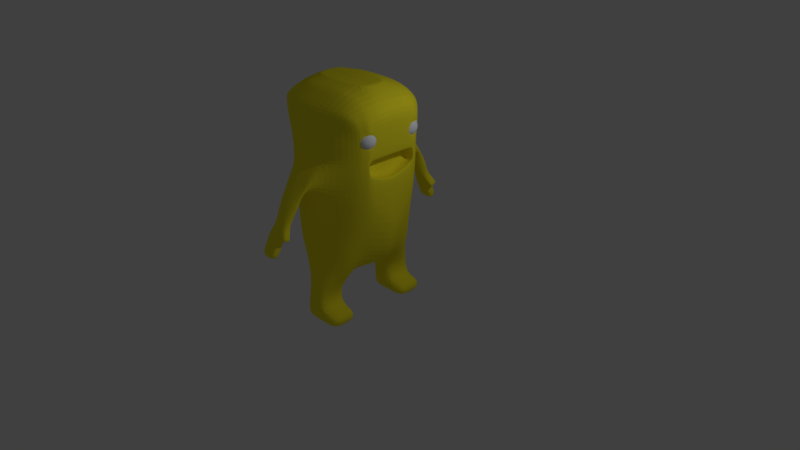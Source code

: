 # Source: Character1.blend  (saved by Blender 2.78.0; exported with 4.5.12 LTS)
import bpy
from mathutils import Matrix  # noqa: F401  (used for matrix-valued properties, if any)

bpy.ops.wm.read_factory_settings(use_empty=True)
scene = bpy.context.scene
scene.name = 'Scene'

# ---- collections
col_collection_1 = bpy.data.collections.new('Collection 1'); scene.collection.children.link(col_collection_1)

# ---- materials (node trees are filled in below, after node groups)
mat_material_001 = bpy.data.materials.new('Material.001')
mat_material_001.alpha_threshold = 0.0
mat_material_001.use_transparent_shadow = False
mat_material_001.diffuse_color = (1.0, 0.8894, 0.02798, 1.0)
mat_material_001.specular_color = (0.9699, 0.9404, 1.0)
mat_material_001.roughness = 0.5
mat_material_001.line_color = (0.0, 0.0, 0.0, 1.0)
mat_material = bpy.data.materials.new('Material')
mat_material.alpha_threshold = 0.0
mat_material.use_transparent_shadow = False
mat_material.diffuse_color = (0.9335, 0.9702, 1.0, 1.0)
mat_material.specular_color = (0.9699, 0.9404, 1.0)
mat_material.roughness = 0.5
mat_material.line_color = (0.0, 0.0, 0.0, 1.0)

# ---- material node trees

# ---- world
world_world = bpy.data.worlds.new('World'); scene.world = world_world
world_world.color = (0.05088, 0.05088, 0.05088)
world_world.use_sun_shadow = False
world_world.sun_shadow_jitter_overblur = 0.0
world_world.cycles.sampling_method = 'MANUAL'

# ---- cameras
cam_camera = bpy.data.cameras.new('Camera')
cam_camera.clip_end = 100.0
cam_camera.lens = 35.0
cam_camera.sensor_width = 32.0
cam_camera.sensor_height = 18.0
cam_camera.ortho_scale = 7.314
cam_camera.dof.focus_distance = 0.0
cam_camera.dof.aperture_fstop = 128.0

# ---- lights
light_lamp = bpy.data.lights.new('Lamp', 'POINT')
light_lamp.transmission_factor = 0.0
light_lamp.cutoff_distance = 30.0
light_lamp.energy = 100.0
light_lamp.shadow_buffer_clip_start = 1.001
light_lamp.shadow_soft_size = 0.1
light_lamp.shadow_maximum_resolution = 0.006
light_lamp.use_absolute_resolution = True

# ---- meshes
me_cube = bpy.data.meshes.new('Cube')
me_cube.from_pydata([(0.8445, 0.4633, 0.1772), (0.81, 0.4633, 0.1667), (0.7782, 0.4633, 0.1497), (0.7503, 0.4633, 0.1269), (0.7274, 0.4633, 0.09899), (0.7105, 0.4633, 0.06719), (0.7, 0.4633, 0.03268), (0.6964, 0.4633, -0.003201), (0.7, 0.4633, -0.03909), (0.7105, 0.4633, -0.07359), (0.7274, 0.4633, -0.1054), (0.7503, 0.4633, -0.1333), (0.7782, 0.4633, -0.1561), (0.81, 0.4633, -0.1731), (0.8445, 0.4633, -0.1836), (0.8452, 0.4703, 0.1772), (0.8114, 0.4771, 0.1667), (0.7802, 0.4833, 0.1497), (0.7528, 0.4887, 0.1269), (0.7304, 0.4932, 0.09899), (0.7137, 0.4965, 0.06719), (0.7034, 0.4985, 0.03268), (0.7, 0.4992, -0.003201), (0.7034, 0.4985, -0.03909), (0.7137, 0.4965, -0.07359), (0.7304, 0.4932, -0.1054), (0.7528, 0.4887, -0.1333), (0.7802, 0.4833, -0.1561), (0.8114, 0.4771, -0.1731), (0.8452, 0.4703, -0.1836), (0.8472, 0.4771, 0.1772), (0.8154, 0.4903, 0.1667), (0.786, 0.5024, 0.1497), (0.7602, 0.5131, 0.1269), (0.7391, 0.5219, 0.09899), (0.7234, 0.5284, 0.06719), (0.7137, 0.5324, 0.03268), (0.7105, 0.5337, -0.003201), (0.7137, 0.5324, -0.03909), (0.7234, 0.5284, -0.07359), (0.7391, 0.5219, -0.1054), (0.7602, 0.5131, -0.1333), (0.786, 0.5024, -0.1561), (0.8154, 0.4903, -0.1731), (0.8472, 0.4771, -0.1836), (0.8506, 0.4833, 0.1772), (0.8219, 0.5024, 0.1667), (0.7954, 0.5201, 0.1497), (0.7722, 0.5356, 0.1269), (0.7532, 0.5483, 0.09899), (0.7391, 0.5577, 0.06719), (0.7304, 0.5636, 0.03268), (0.7274, 0.5655, -0.003201), (0.7304, 0.5636, -0.03909), (0.7391, 0.5577, -0.07359), (0.7532, 0.5483, -0.1054), (0.7722, 0.5356, -0.1333), (0.7954, 0.5201, -0.1561), (0.8219, 0.5024, -0.1731), (0.8506, 0.4833, -0.1836), (0.855, 0.4887, 0.1772), (0.8306, 0.5131, 0.1667), (0.8081, 0.5356, 0.1497), (0.7884, 0.5553, 0.1269), (0.7722, 0.5715, 0.09899), (0.7602, 0.5835, 0.06719), (0.7528, 0.5909, 0.03268), (0.7503, 0.5934, -0.003201), (0.7528, 0.5909, -0.03909), (0.7602, 0.5835, -0.07359), (0.7722, 0.5715, -0.1054), (0.7884, 0.5553, -0.1333), (0.8081, 0.5356, -0.1561), (0.8306, 0.5131, -0.1731), (0.855, 0.4887, -0.1836), (0.8605, 0.4932, 0.1772), (0.8413, 0.5219, 0.1667), (0.8236, 0.5483, 0.1497), (0.8081, 0.5715, 0.1269), (0.7954, 0.5905, 0.09899), (0.786, 0.6046, 0.06719), (0.7802, 0.6133, 0.03268), (0.7782, 0.6163, -0.003201), (0.7802, 0.6133, -0.03909), (0.786, 0.6046, -0.07359), (0.7954, 0.5905, -0.1054), (0.8081, 0.5715, -0.1333), (0.8236, 0.5483, -0.1561), (0.8413, 0.5219, -0.1731), (0.8605, 0.4932, -0.1836), (0.8667, 0.4965, 0.1772), (0.8535, 0.5284, 0.1667), (0.8413, 0.5577, 0.1497), (0.8306, 0.5835, 0.1269), (0.8219, 0.6046, 0.09899), (0.8154, 0.6203, 0.06719), (0.8114, 0.63, 0.03268), (0.81, 0.6333, -0.003201), (0.8114, 0.63, -0.03909), (0.8154, 0.6203, -0.07359), (0.8219, 0.6046, -0.1054), (0.8306, 0.5835, -0.1333), (0.8413, 0.5577, -0.1561), (0.8535, 0.5284, -0.1731), (0.8667, 0.4965, -0.1836), (0.8734, 0.4985, 0.1772), (0.8667, 0.5324, 0.1667), (0.8605, 0.5636, 0.1497), (0.855, 0.5909, 0.1269), (0.8506, 0.6133, 0.09899), (0.8472, 0.63, 0.06719), (0.8452, 0.6403, 0.03268), (0.8445, 0.6437, -0.003201), (0.8452, 0.6403, -0.03909), (0.8472, 0.63, -0.07359), (0.8506, 0.6133, -0.1054), (0.855, 0.5909, -0.1333), (0.8605, 0.5636, -0.1561), (0.8667, 0.5324, -0.1731), (0.8734, 0.4985, -0.1836), (0.8804, 0.4992, 0.1772), (0.8804, 0.5337, 0.1667), (0.8804, 0.5655, 0.1497), (0.8804, 0.5934, 0.1269), (0.8804, 0.6163, 0.09899), (0.8804, 0.6333, 0.06719), (0.8804, 0.6437, 0.03268), (0.8804, 0.6473, -0.003201), (0.8804, 0.6437, -0.03909), (0.8804, 0.6333, -0.07359), (0.8804, 0.6163, -0.1054), (0.8804, 0.5934, -0.1333), (0.8804, 0.5655, -0.1561), (0.8804, 0.5337, -0.1731), (0.8804, 0.4992, -0.1836), (0.8874, 0.4985, 0.1772), (0.8941, 0.5324, 0.1667), (0.9003, 0.5636, 0.1497), (0.9058, 0.5909, 0.1269), (0.9102, 0.6133, 0.09899), (0.9135, 0.63, 0.06719), (0.9156, 0.6403, 0.03268), (0.9163, 0.6437, -0.003201), (0.9156, 0.6403, -0.03909), (0.9135, 0.63, -0.07359), (0.9102, 0.6133, -0.1054), (0.9058, 0.5909, -0.1333), (0.9003, 0.5636, -0.1561), (0.8941, 0.5324, -0.1731), (0.8874, 0.4985, -0.1836), (0.8941, 0.4965, 0.1772), (0.9073, 0.5284, 0.1667), (0.9195, 0.5577, 0.1497), (0.9302, 0.5835, 0.1269), (0.9389, 0.6046, 0.09899), (0.9454, 0.6203, 0.06719), (0.9494, 0.63, 0.03268), (0.9508, 0.6333, -0.003201), (0.9494, 0.63, -0.03909), (0.9454, 0.6203, -0.07359), (0.9389, 0.6046, -0.1054), (0.9302, 0.5835, -0.1333), (0.9195, 0.5577, -0.1561), (0.9073, 0.5284, -0.1731), (0.8941, 0.4965, -0.1836), (0.9003, 0.4932, 0.1772), (0.9195, 0.5219, 0.1667), (0.9372, 0.5483, 0.1497), (0.9527, 0.5715, 0.1269), (0.9654, 0.5905, 0.09899), (0.9748, 0.6046, 0.06719), (0.9806, 0.6133, 0.03268), (0.9826, 0.6163, -0.003201), (0.9806, 0.6133, -0.03909), (0.9748, 0.6046, -0.07359), (0.9654, 0.5905, -0.1054), (0.9527, 0.5715, -0.1333), (0.9372, 0.5483, -0.1561), (0.9195, 0.5219, -0.1731), (0.9003, 0.4932, -0.1836), (0.9058, 0.4887, 0.1772), (0.9302, 0.5131, 0.1667), (0.9527, 0.5356, 0.1497), (0.9724, 0.5553, 0.1269), (0.9885, 0.5715, 0.09899), (1.001, 0.5835, 0.06719), (1.008, 0.5909, 0.03268), (1.01, 0.5934, -0.003201), (1.008, 0.5909, -0.03909), (1.001, 0.5835, -0.07359), (0.9885, 0.5715, -0.1054), (0.9724, 0.5553, -0.1333), (0.9527, 0.5356, -0.1561), (0.9302, 0.5131, -0.1731), (0.9058, 0.4887, -0.1836), (0.9102, 0.4833, 0.1772), (0.9389, 0.5024, 0.1667), (0.9654, 0.5201, 0.1497), (0.9885, 0.5356, 0.1269), (1.008, 0.5483, 0.09899), (1.022, 0.5577, 0.06719), (1.03, 0.5636, 0.03268), (1.033, 0.5655, -0.003201), (1.03, 0.5636, -0.03909), (1.022, 0.5577, -0.07359), (1.008, 0.5483, -0.1054), (0.9885, 0.5356, -0.1333), (0.9654, 0.5201, -0.1561), (0.9389, 0.5024, -0.1731), (0.9102, 0.4833, -0.1836), (0.9135, 0.4771, 0.1772), (0.9454, 0.4903, 0.1667), (0.9748, 0.5024, 0.1497), (1.001, 0.5131, 0.1269), (1.022, 0.5219, 0.09899), (1.037, 0.5284, 0.06719), (1.047, 0.5324, 0.03268), (1.05, 0.5337, -0.003201), (1.047, 0.5324, -0.03909), (1.037, 0.5284, -0.07359), (1.022, 0.5219, -0.1054), (1.001, 0.5131, -0.1333), (0.9748, 0.5024, -0.1561), (0.9454, 0.4903, -0.1731), (0.9135, 0.4771, -0.1836), (0.9156, 0.4703, 0.1772), (0.9494, 0.4771, 0.1667), (0.9806, 0.4833, 0.1497), (1.008, 0.4887, 0.1269), (1.03, 0.4932, 0.09899), (1.047, 0.4965, 0.06719), (1.057, 0.4985, 0.03268), (1.061, 0.4992, -0.003201), (1.057, 0.4985, -0.03909), (1.047, 0.4965, -0.07359), (1.03, 0.4932, -0.1054), (1.008, 0.4887, -0.1333), (0.9806, 0.4833, -0.1561), (0.9494, 0.4771, -0.1731), (0.9156, 0.4703, -0.1836), (0.9163, 0.4633, 0.1772), (0.9508, 0.4633, 0.1667), (0.9826, 0.4633, 0.1497), (1.01, 0.4633, 0.1269), (1.033, 0.4633, 0.09899), (1.05, 0.4633, 0.06719), (1.061, 0.4633, 0.03268), (1.064, 0.4633, -0.003201), (1.061, 0.4633, -0.03909), (1.05, 0.4633, -0.07359), (1.033, 0.4633, -0.1054), (1.01, 0.4633, -0.1333), (0.9826, 0.4633, -0.1561), (0.9508, 0.4633, -0.1731), (0.9163, 0.4633, -0.1836), (0.9156, 0.4563, 0.1772), (0.9494, 0.4496, 0.1667), (0.9806, 0.4434, 0.1497), (1.008, 0.438, 0.1269), (1.03, 0.4335, 0.09899), (1.047, 0.4302, 0.06719), (1.057, 0.4281, 0.03268), (1.061, 0.4274, -0.003201), (1.057, 0.4281, -0.03909), (1.047, 0.4302, -0.07359), (1.03, 0.4335, -0.1054), (1.008, 0.438, -0.1333), (0.9806, 0.4434, -0.1561), (0.9494, 0.4496, -0.1731), (0.9156, 0.4563, -0.1836), (0.9135, 0.4496, 0.1772), (0.9454, 0.4364, 0.1667), (0.9748, 0.4242, 0.1497), (1.001, 0.4136, 0.1269), (1.022, 0.4048, 0.09899), (1.037, 0.3983, 0.06719), (1.047, 0.3943, 0.03268), (1.05, 0.3929, -0.003201), (1.047, 0.3943, -0.03909), (1.037, 0.3983, -0.07359), (1.022, 0.4048, -0.1054), (1.001, 0.4136, -0.1333), (0.9748, 0.4242, -0.1561), (0.9454, 0.4364, -0.1731), (0.9135, 0.4496, -0.1836), (0.9102, 0.4434, 0.1772), (0.9389, 0.4242, 0.1667), (0.9654, 0.4066, 0.1497), (0.9885, 0.3911, 0.1269), (1.008, 0.3784, 0.09899), (1.022, 0.3689, 0.06719), (1.03, 0.3631, 0.03268), (1.033, 0.3611, -0.003201), (1.03, 0.3631, -0.03909), (1.022, 0.3689, -0.07359), (1.008, 0.3784, -0.1054), (0.9885, 0.3911, -0.1333), (0.9654, 0.4066, -0.1561), (0.9389, 0.4242, -0.1731), (0.9102, 0.4434, -0.1836), (0.9058, 0.438, 0.1772), (0.9302, 0.4136, 0.1667), (0.9527, 0.3911, 0.1497), (0.9724, 0.3714, 0.1269), (0.9885, 0.3552, 0.09899), (1.001, 0.3432, 0.06719), (1.008, 0.3358, 0.03268), (1.01, 0.3333, -0.003201), (1.008, 0.3358, -0.03909), (1.001, 0.3432, -0.07359), (0.9885, 0.3552, -0.1054), (0.9724, 0.3714, -0.1333), (0.9527, 0.3911, -0.1561), (0.9302, 0.4136, -0.1731), (0.9058, 0.438, -0.1836), (0.9003, 0.4335, 0.1772), (0.9195, 0.4048, 0.1667), (0.9372, 0.3784, 0.1497), (0.9527, 0.3552, 0.1269), (0.9654, 0.3362, 0.09899), (0.9748, 0.322, 0.06719), (0.9806, 0.3133, 0.03268), (0.9826, 0.3104, -0.003201), (0.9806, 0.3133, -0.03909), (0.9748, 0.322, -0.07359), (0.9654, 0.3362, -0.1054), (0.9527, 0.3552, -0.1333), (0.9372, 0.3784, -0.1561), (0.9195, 0.4048, -0.1731), (0.9003, 0.4335, -0.1836), (0.8804, 0.4633, -0.1871), (0.8941, 0.4302, 0.1772), (0.9073, 0.3983, 0.1667), (0.9195, 0.3689, 0.1497), (0.9302, 0.3432, 0.1269), (0.9389, 0.322, 0.09899), (0.9454, 0.3063, 0.06719), (0.9494, 0.2967, 0.03268), (0.9508, 0.2934, -0.003201), (0.9494, 0.2967, -0.03909), (0.9454, 0.3063, -0.07359), (0.9389, 0.322, -0.1054), (0.9302, 0.3432, -0.1333), (0.9195, 0.3689, -0.1561), (0.9073, 0.3983, -0.1731), (0.8941, 0.4302, -0.1836), (0.8874, 0.4281, 0.1772), (0.8941, 0.3943, 0.1667), (0.9003, 0.3631, 0.1497), (0.9058, 0.3358, 0.1269), (0.9102, 0.3133, 0.09899), (0.9135, 0.2967, 0.06719), (0.9156, 0.2864, 0.03268), (0.9163, 0.2829, -0.003201), (0.9156, 0.2864, -0.03909), (0.9135, 0.2967, -0.07359), (0.9102, 0.3133, -0.1054), (0.9058, 0.3358, -0.1333), (0.9003, 0.3631, -0.1561), (0.8941, 0.3943, -0.1731), (0.8874, 0.4281, -0.1836), (0.8804, 0.4274, 0.1772), (0.8804, 0.3929, 0.1667), (0.8804, 0.3611, 0.1497), (0.8804, 0.3333, 0.1269), (0.8804, 0.3104, 0.09899), (0.8804, 0.2934, 0.06719), (0.8804, 0.2829, 0.03268), (0.8804, 0.2794, -0.003201), (0.8804, 0.2829, -0.03909), (0.8804, 0.2934, -0.07359), (0.8804, 0.3104, -0.1054), (0.8804, 0.3333, -0.1333), (0.8804, 0.3611, -0.1561), (0.8804, 0.3929, -0.1731), (0.8804, 0.4274, -0.1836), (0.8734, 0.4281, 0.1772), (0.8667, 0.3943, 0.1667), (0.8605, 0.3631, 0.1497), (0.855, 0.3358, 0.1269), (0.8506, 0.3133, 0.09899), (0.8472, 0.2967, 0.06719), (0.8452, 0.2864, 0.03268), (0.8445, 0.2829, -0.003201), (0.8452, 0.2864, -0.03909), (0.8472, 0.2967, -0.07359), (0.8506, 0.3133, -0.1054), (0.855, 0.3358, -0.1333), (0.8605, 0.3631, -0.1561), (0.8667, 0.3943, -0.1731), (0.8734, 0.4281, -0.1836), (0.8667, 0.4302, 0.1772), (0.8535, 0.3983, 0.1667), (0.8413, 0.3689, 0.1497), (0.8306, 0.3432, 0.1269), (0.8219, 0.322, 0.09899), (0.8154, 0.3063, 0.06719), (0.8114, 0.2967, 0.03268), (0.81, 0.2934, -0.003201), (0.8114, 0.2967, -0.03909), (0.8154, 0.3063, -0.07359), (0.8219, 0.322, -0.1054), (0.8306, 0.3432, -0.1333), (0.8413, 0.3689, -0.1561), (0.8535, 0.3983, -0.1731), (0.8667, 0.4302, -0.1836), (0.8605, 0.4335, 0.1772), (0.8413, 0.4048, 0.1667), (0.8236, 0.3784, 0.1497), (0.8081, 0.3552, 0.1269), (0.7954, 0.3362, 0.09899), (0.786, 0.322, 0.06719), (0.7802, 0.3133, 0.03268), (0.7782, 0.3104, -0.003201), (0.7802, 0.3133, -0.03909), (0.786, 0.322, -0.07359), (0.7954, 0.3362, -0.1054), (0.8081, 0.3552, -0.1333), (0.8236, 0.3784, -0.1561), (0.8413, 0.4048, -0.1731), (0.8605, 0.4335, -0.1836), (0.855, 0.438, 0.1772), (0.8306, 0.4136, 0.1667), (0.8081, 0.3911, 0.1497), (0.7884, 0.3714, 0.1269), (0.7722, 0.3552, 0.09899), (0.7602, 0.3432, 0.06719), (0.7528, 0.3358, 0.03268), (0.7503, 0.3333, -0.003201), (0.7528, 0.3358, -0.03909), (0.7602, 0.3432, -0.07359), (0.7722, 0.3552, -0.1054), (0.7884, 0.3714, -0.1333), (0.8081, 0.3911, -0.1561), (0.8306, 0.4136, -0.1731), (0.855, 0.438, -0.1836), (0.8506, 0.4434, 0.1772), (0.8219, 0.4242, 0.1667), (0.7954, 0.4066, 0.1497), (0.7722, 0.3911, 0.1269), (0.7532, 0.3784, 0.09899), (0.7391, 0.3689, 0.06719), (0.7304, 0.3631, 0.03268), (0.7274, 0.3611, -0.003201), (0.7304, 0.3631, -0.03909), (0.7391, 0.3689, -0.07359), (0.7532, 0.3784, -0.1054), (0.7722, 0.3911, -0.1333), (0.7954, 0.4066, -0.1561), (0.8219, 0.4242, -0.1731), (0.8506, 0.4434, -0.1836), (0.8804, 0.4633, 0.1807), (0.8472, 0.4496, 0.1772), (0.8154, 0.4364, 0.1667), (0.786, 0.4242, 0.1497), (0.7602, 0.4136, 0.1269), (0.7391, 0.4048, 0.09899), (0.7234, 0.3983, 0.06719), (0.7137, 0.3943, 0.03268), (0.7105, 0.3929, -0.003201), (0.7137, 0.3943, -0.03909), (0.7234, 0.3983, -0.07359), (0.7391, 0.4048, -0.1054), (0.7602, 0.4136, -0.1333), (0.786, 0.4242, -0.1561), (0.8154, 0.4364, -0.1731), (0.8472, 0.4496, -0.1836), (0.8452, 0.4563, 0.1772), (0.8114, 0.4496, 0.1667), (0.7802, 0.4434, 0.1497), (0.7528, 0.438, 0.1269), (0.7304, 0.4335, 0.09899), (0.7137, 0.4302, 0.06719), (0.7034, 0.4281, 0.03268), (0.7, 0.4274, -0.003201), (0.7034, 0.4281, -0.03909), (0.7137, 0.4302, -0.07359), (0.7304, 0.4335, -0.1054), (0.7528, 0.438, -0.1333), (0.7802, 0.4434, -0.1561), (0.8114, 0.4496, -0.1731), (0.8452, 0.4563, -0.1836), (0.8417, -0.4731, 0.1752), (0.8071, -0.4731, 0.1647), (0.7753, -0.4731, 0.1477), (0.7475, -0.4731, 0.1248), (0.7246, -0.4731, 0.09695), (0.7076, -0.4731, 0.06515), (0.6971, -0.4731, 0.03064), (0.6936, -0.4731, -0.005241), (0.6971, -0.4731, -0.04113), (0.7076, -0.4731, -0.07563), (0.7246, -0.4731, -0.1074), (0.7475, -0.4731, -0.1353), (0.7753, -0.4731, -0.1582), (0.8071, -0.4731, -0.1752), (0.8417, -0.4731, -0.1856), (0.8423, -0.4661, 0.1752), (0.8085, -0.4593, 0.1647), (0.7773, -0.4531, 0.1477), (0.75, -0.4477, 0.1248), (0.7275, -0.4432, 0.09695), (0.7109, -0.4399, 0.06515), (0.7006, -0.4379, 0.03064), (0.6971, -0.4372, -0.005241), (0.7006, -0.4379, -0.04113), (0.7109, -0.4399, -0.07563), (0.7275, -0.4432, -0.1074), (0.75, -0.4477, -0.1353), (0.7773, -0.4531, -0.1582), (0.8085, -0.4593, -0.1752), (0.8423, -0.4661, -0.1856), (0.8444, -0.4593, 0.1752), (0.8125, -0.4461, 0.1647), (0.7831, -0.434, 0.1477), (0.7574, -0.4233, 0.1248), (0.7362, -0.4145, 0.09695), (0.7205, -0.408, 0.06515), (0.7109, -0.404, 0.03064), (0.7076, -0.4027, -0.005241), (0.7109, -0.404, -0.04113), (0.7205, -0.408, -0.07563), (0.7362, -0.4145, -0.1074), (0.7574, -0.4233, -0.1353), (0.7831, -0.434, -0.1582), (0.8125, -0.4461, -0.1752), (0.8444, -0.4593, -0.1856), (0.8477, -0.4531, 0.1752), (0.819, -0.434, 0.1647), (0.7926, -0.4163, 0.1477), (0.7694, -0.4008, 0.1248), (0.7504, -0.3881, 0.09695), (0.7362, -0.3787, 0.06515), (0.7275, -0.3728, 0.03064), (0.7246, -0.3709, -0.005241), (0.7275, -0.3728, -0.04113), (0.7362, -0.3787, -0.07563), (0.7504, -0.3881, -0.1074), (0.7694, -0.4008, -0.1353), (0.7926, -0.4163, -0.1582), (0.819, -0.434, -0.1752), (0.8477, -0.4531, -0.1856), (0.8522, -0.4477, 0.1752), (0.8278, -0.4233, 0.1647), (0.8053, -0.4008, 0.1477), (0.7856, -0.3811, 0.1248), (0.7694, -0.3649, 0.09695), (0.7574, -0.3529, 0.06515), (0.75, -0.3455, 0.03064), (0.7475, -0.343, -0.005241), (0.75, -0.3455, -0.04113), (0.7574, -0.3529, -0.07563), (0.7694, -0.3649, -0.1074), (0.7856, -0.3811, -0.1353), (0.8053, -0.4008, -0.1582), (0.8278, -0.4233, -0.1752), (0.8522, -0.4477, -0.1856), (0.8576, -0.4432, 0.1752), (0.8384, -0.4145, 0.1647), (0.8208, -0.3881, 0.1477), (0.8053, -0.3649, 0.1248), (0.7926, -0.3459, 0.09695), (0.7831, -0.3318, 0.06515), (0.7773, -0.3231, 0.03064), (0.7753, -0.3201, -0.005241), (0.7773, -0.3231, -0.04113), (0.7831, -0.3318, -0.07563), (0.7926, -0.3459, -0.1074), (0.8053, -0.3649, -0.1353), (0.8208, -0.3881, -0.1582), (0.8384, -0.4145, -0.1752), (0.8576, -0.4432, -0.1856), (0.8638, -0.4399, 0.1752), (0.8506, -0.408, 0.1647), (0.8384, -0.3787, 0.1477), (0.8278, -0.3529, 0.1248), (0.819, -0.3318, 0.09695), (0.8125, -0.3161, 0.06515), (0.8085, -0.3064, 0.03064), (0.8071, -0.3031, -0.005241), (0.8085, -0.3064, -0.04113), (0.8125, -0.3161, -0.07563), (0.819, -0.3318, -0.1074), (0.8278, -0.3529, -0.1353), (0.8384, -0.3787, -0.1582), (0.8506, -0.408, -0.1752), (0.8638, -0.4399, -0.1856), (0.8705, -0.4379, 0.1752), (0.8638, -0.404, 0.1647), (0.8576, -0.3728, 0.1477), (0.8522, -0.3455, 0.1248), (0.8477, -0.3231, 0.09695), (0.8444, -0.3064, 0.06515), (0.8423, -0.2961, 0.03064), (0.8417, -0.2927, -0.005241), (0.8423, -0.2961, -0.04113), (0.8444, -0.3064, -0.07563), (0.8477, -0.3231, -0.1074), (0.8522, -0.3455, -0.1353), (0.8576, -0.3728, -0.1582), (0.8638, -0.404, -0.1752), (0.8705, -0.4379, -0.1856), (0.8775, -0.4372, 0.1752), (0.8775, -0.4027, 0.1647), (0.8775, -0.3709, 0.1477), (0.8775, -0.343, 0.1248), (0.8775, -0.3201, 0.09695), (0.8775, -0.3031, 0.06515), (0.8775, -0.2927, 0.03064), (0.8775, -0.2891, -0.005241), (0.8775, -0.2927, -0.04113), (0.8775, -0.3031, -0.07563), (0.8775, -0.3201, -0.1074), (0.8775, -0.343, -0.1353), (0.8775, -0.3709, -0.1582), (0.8775, -0.4027, -0.1752), (0.8775, -0.4372, -0.1856), (0.8845, -0.4379, 0.1752), (0.8913, -0.404, 0.1647), (0.8975, -0.3728, 0.1477), (0.9029, -0.3455, 0.1248), (0.9074, -0.3231, 0.09695), (0.9107, -0.3064, 0.06515), (0.9127, -0.2961, 0.03064), (0.9134, -0.2927, -0.005241), (0.9127, -0.2961, -0.04113), (0.9107, -0.3064, -0.07563), (0.9074, -0.3231, -0.1074), (0.9029, -0.3455, -0.1353), (0.8975, -0.3728, -0.1582), (0.8913, -0.404, -0.1752), (0.8845, -0.4379, -0.1856), (0.8913, -0.4399, 0.1752), (0.9045, -0.408, 0.1647), (0.9166, -0.3787, 0.1477), (0.9273, -0.3529, 0.1248), (0.9361, -0.3318, 0.09695), (0.9426, -0.3161, 0.06515), (0.9466, -0.3064, 0.03064), (0.9479, -0.3031, -0.005241), (0.9466, -0.3064, -0.04113), (0.9426, -0.3161, -0.07563), (0.9361, -0.3318, -0.1074), (0.9273, -0.3529, -0.1353), (0.9166, -0.3787, -0.1582), (0.9045, -0.408, -0.1752), (0.8913, -0.4399, -0.1856), (0.8975, -0.4432, 0.1752), (0.9166, -0.4145, 0.1647), (0.9343, -0.3881, 0.1477), (0.9498, -0.3649, 0.1248), (0.9625, -0.3459, 0.09695), (0.972, -0.3318, 0.06515), (0.9778, -0.3231, 0.03064), (0.9797, -0.3201, -0.005241), (0.9778, -0.3231, -0.04113), (0.972, -0.3318, -0.07563), (0.9625, -0.3459, -0.1074), (0.9498, -0.3649, -0.1353), (0.9343, -0.3881, -0.1582), (0.9166, -0.4145, -0.1752), (0.8975, -0.4432, -0.1856), (0.9029, -0.4477, 0.1752), (0.9273, -0.4233, 0.1647), (0.9498, -0.4008, 0.1477), (0.9695, -0.3811, 0.1248), (0.9857, -0.3649, 0.09695), (0.9977, -0.3529, 0.06515), (1.005, -0.3455, 0.03064), (1.008, -0.343, -0.005241), (1.005, -0.3455, -0.04113), (0.9977, -0.3529, -0.07563), (0.9857, -0.3649, -0.1074), (0.9695, -0.3811, -0.1353), (0.9498, -0.4008, -0.1582), (0.9273, -0.4233, -0.1752), (0.9029, -0.4477, -0.1856), (0.9074, -0.4531, 0.1752), (0.9361, -0.434, 0.1647), (0.9625, -0.4163, 0.1477), (0.9857, -0.4008, 0.1248), (1.005, -0.3881, 0.09695), (1.019, -0.3787, 0.06515), (1.028, -0.3728, 0.03064), (1.03, -0.3709, -0.005241), (1.028, -0.3728, -0.04113), (1.019, -0.3787, -0.07563), (1.005, -0.3881, -0.1074), (0.9857, -0.4008, -0.1353), (0.9625, -0.4163, -0.1582), (0.9361, -0.434, -0.1752), (0.9074, -0.4531, -0.1856), (0.9107, -0.4593, 0.1752), (0.9426, -0.4461, 0.1647), (0.972, -0.434, 0.1477), (0.9977, -0.4233, 0.1248), (1.019, -0.4145, 0.09695), (1.035, -0.408, 0.06515), (1.044, -0.404, 0.03064), (1.047, -0.4027, -0.005241), (1.044, -0.404, -0.04113), (1.035, -0.408, -0.07563), (1.019, -0.4145, -0.1074), (0.9977, -0.4233, -0.1353), (0.972, -0.434, -0.1582), (0.9426, -0.4461, -0.1752), (0.9107, -0.4593, -0.1856), (0.9127, -0.4661, 0.1752), (0.9466, -0.4593, 0.1647), (0.9778, -0.4531, 0.1477), (1.005, -0.4477, 0.1248), (1.028, -0.4432, 0.09695), (1.044, -0.4399, 0.06515), (1.054, -0.4379, 0.03064), (1.058, -0.4372, -0.005241), (1.054, -0.4379, -0.04113), (1.044, -0.4399, -0.07563), (1.028, -0.4432, -0.1074), (1.005, -0.4477, -0.1353), (0.9778, -0.4531, -0.1582), (0.9466, -0.4593, -0.1752), (0.9127, -0.4661, -0.1856), (0.9134, -0.4731, 0.1752), (0.9479, -0.4731, 0.1647), (0.9797, -0.4731, 0.1477), (1.008, -0.4731, 0.1248), (1.03, -0.4731, 0.09695), (1.047, -0.4731, 0.06515), (1.058, -0.4731, 0.03064), (1.061, -0.4731, -0.005241), (1.058, -0.4731, -0.04113), (1.047, -0.4731, -0.07563), (1.03, -0.4731, -0.1074), (1.008, -0.4731, -0.1353), (0.9797, -0.4731, -0.1582), (0.9479, -0.4731, -0.1752), (0.9134, -0.4731, -0.1856), (0.9127, -0.4801, 0.1752), (0.9466, -0.4868, 0.1647), (0.9778, -0.493, 0.1477), (1.005, -0.4984, 0.1248), (1.028, -0.5029, 0.09695), (1.044, -0.5062, 0.06515), (1.054, -0.5083, 0.03064), (1.058, -0.509, -0.005241), (1.054, -0.5083, -0.04113), (1.044, -0.5062, -0.07563), (1.028, -0.5029, -0.1074), (1.005, -0.4984, -0.1353), (0.9778, -0.493, -0.1582), (0.9466, -0.4868, -0.1752), (0.9127, -0.4801, -0.1856), (0.9107, -0.4868, 0.1752), (0.9426, -0.5, 0.1647), (0.972, -0.5122, 0.1477), (0.9977, -0.5228, 0.1248), (1.019, -0.5316, 0.09695), (1.035, -0.5381, 0.06515), (1.044, -0.5421, 0.03064), (1.047, -0.5435, -0.005241), (1.044, -0.5421, -0.04113), (1.035, -0.5381, -0.07563), (1.019, -0.5316, -0.1074), (0.9977, -0.5228, -0.1353), (0.972, -0.5122, -0.1582), (0.9426, -0.5, -0.1752), (0.9107, -0.4868, -0.1856), (0.9074, -0.493, 0.1752), (0.9361, -0.5122, 0.1647), (0.9625, -0.5298, 0.1477), (0.9857, -0.5453, 0.1248), (1.005, -0.558, 0.09695), (1.019, -0.5675, 0.06515), (1.028, -0.5733, 0.03064), (1.03, -0.5753, -0.005241), (1.028, -0.5733, -0.04113), (1.019, -0.5675, -0.07563), (1.005, -0.558, -0.1074), (0.9857, -0.5453, -0.1353), (0.9625, -0.5298, -0.1582), (0.9361, -0.5122, -0.1752), (0.9074, -0.493, -0.1856), (0.9029, -0.4984, 0.1752), (0.9273, -0.5228, 0.1647), (0.9498, -0.5453, 0.1477), (0.9695, -0.565, 0.1248), (0.9857, -0.5812, 0.09695), (0.9977, -0.5932, 0.06515), (1.005, -0.6006, 0.03064), (1.008, -0.6031, -0.005241), (1.005, -0.6006, -0.04113), (0.9977, -0.5932, -0.07563), (0.9857, -0.5812, -0.1074), (0.9695, -0.565, -0.1353), (0.9498, -0.5453, -0.1582), (0.9273, -0.5228, -0.1752), (0.9029, -0.4984, -0.1856), (0.8975, -0.5029, 0.1752), (0.9166, -0.5316, 0.1647), (0.9343, -0.558, 0.1477), (0.9498, -0.5812, 0.1248), (0.9625, -0.6002, 0.09695), (0.972, -0.6144, 0.06515), (0.9778, -0.6231, 0.03064), (0.9797, -0.626, -0.005241), (0.9778, -0.6231, -0.04113), (0.972, -0.6144, -0.07563), (0.9625, -0.6002, -0.1074), (0.9498, -0.5812, -0.1353), (0.9343, -0.558, -0.1582), (0.9166, -0.5316, -0.1752), (0.8975, -0.5029, -0.1856), (0.8775, -0.4731, -0.1892), (0.8913, -0.5062, 0.1752), (0.9045, -0.5381, 0.1647), (0.9166, -0.5675, 0.1477), (0.9273, -0.5932, 0.1248), (0.9361, -0.6144, 0.09695), (0.9426, -0.6301, 0.06515), (0.9466, -0.6397, 0.03064), (0.9479, -0.643, -0.005241), (0.9466, -0.6397, -0.04113), (0.9426, -0.6301, -0.07563), (0.9361, -0.6144, -0.1074), (0.9273, -0.5932, -0.1353), (0.9166, -0.5675, -0.1582), (0.9045, -0.5381, -0.1752), (0.8913, -0.5062, -0.1856), (0.8845, -0.5083, 0.1752), (0.8913, -0.5421, 0.1647), (0.8975, -0.5733, 0.1477), (0.9029, -0.6006, 0.1248), (0.9074, -0.6231, 0.09695), (0.9107, -0.6397, 0.06515), (0.9127, -0.65, 0.03064), (0.9134, -0.6535, -0.005241), (0.9127, -0.65, -0.04113), (0.9107, -0.6397, -0.07563), (0.9074, -0.6231, -0.1074), (0.9029, -0.6006, -0.1353), (0.8975, -0.5733, -0.1582), (0.8913, -0.5421, -0.1752), (0.8845, -0.5083, -0.1856), (0.8775, -0.509, 0.1752), (0.8775, -0.5435, 0.1647), (0.8775, -0.5753, 0.1477), (0.8775, -0.6031, 0.1248), (0.8775, -0.626, 0.09695), (0.8775, -0.643, 0.06515), (0.8775, -0.6535, 0.03064), (0.8775, -0.657, -0.005241), (0.8775, -0.6535, -0.04113), (0.8775, -0.643, -0.07563), (0.8775, -0.626, -0.1074), (0.8775, -0.6031, -0.1353), (0.8775, -0.5753, -0.1582), (0.8775, -0.5435, -0.1752), (0.8775, -0.509, -0.1856), (0.8705, -0.5083, 0.1752), (0.8638, -0.5421, 0.1647), (0.8576, -0.5733, 0.1477), (0.8522, -0.6006, 0.1248), (0.8477, -0.6231, 0.09695), (0.8444, -0.6397, 0.06515), (0.8423, -0.65, 0.03064), (0.8417, -0.6535, -0.005241), (0.8423, -0.65, -0.04113), (0.8444, -0.6397, -0.07563), (0.8477, -0.6231, -0.1074), (0.8522, -0.6006, -0.1353), (0.8576, -0.5733, -0.1582), (0.8638, -0.5421, -0.1752), (0.8705, -0.5083, -0.1856), (0.8638, -0.5062, 0.1752), (0.8506, -0.5381, 0.1647), (0.8384, -0.5675, 0.1477), (0.8278, -0.5932, 0.1248), (0.819, -0.6144, 0.09695), (0.8125, -0.6301, 0.06515), (0.8085, -0.6397, 0.03064), (0.8071, -0.643, -0.005241), (0.8085, -0.6397, -0.04113), (0.8125, -0.6301, -0.07563), (0.819, -0.6144, -0.1074), (0.8278, -0.5932, -0.1353), (0.8384, -0.5675, -0.1582), (0.8506, -0.5381, -0.1752), (0.8638, -0.5062, -0.1856), (0.8576, -0.5029, 0.1752), (0.8384, -0.5316, 0.1647), (0.8208, -0.558, 0.1477), (0.8053, -0.5812, 0.1248), (0.7926, -0.6002, 0.09695), (0.7831, -0.6144, 0.06515), (0.7773, -0.6231, 0.03064), (0.7753, -0.626, -0.005241), (0.7773, -0.6231, -0.04113), (0.7831, -0.6144, -0.07563), (0.7926, -0.6002, -0.1074), (0.8053, -0.5812, -0.1353), (0.8208, -0.558, -0.1582), (0.8384, -0.5316, -0.1752), (0.8576, -0.5029, -0.1856), (0.8522, -0.4984, 0.1752), (0.8278, -0.5228, 0.1647), (0.8053, -0.5453, 0.1477), (0.7856, -0.565, 0.1248), (0.7694, -0.5812, 0.09695), (0.7574, -0.5932, 0.06515), (0.75, -0.6006, 0.03064), (0.7475, -0.6031, -0.005241), (0.75, -0.6006, -0.04113), (0.7574, -0.5932, -0.07563), (0.7694, -0.5812, -0.1074), (0.7856, -0.565, -0.1353), (0.8053, -0.5453, -0.1582), (0.8278, -0.5228, -0.1752), (0.8522, -0.4984, -0.1856), (0.8477, -0.493, 0.1752), (0.819, -0.5122, 0.1647), (0.7926, -0.5298, 0.1477), (0.7694, -0.5453, 0.1248), (0.7504, -0.558, 0.09695), (0.7362, -0.5675, 0.06515), (0.7275, -0.5733, 0.03064), (0.7246, -0.5753, -0.005241), (0.7275, -0.5733, -0.04113), (0.7362, -0.5675, -0.07563), (0.7504, -0.558, -0.1074), (0.7694, -0.5453, -0.1353), (0.7926, -0.5298, -0.1582), (0.819, -0.5122, -0.1752), (0.8477, -0.493, -0.1856), (0.8775, -0.4731, 0.1787), (0.8444, -0.4868, 0.1752), (0.8125, -0.5, 0.1647), (0.7831, -0.5122, 0.1477), (0.7574, -0.5228, 0.1248), (0.7362, -0.5316, 0.09695), (0.7205, -0.5381, 0.06515), (0.7109, -0.5421, 0.03064), (0.7076, -0.5435, -0.005241), (0.7109, -0.5421, -0.04113), (0.7205, -0.5381, -0.07563), (0.7362, -0.5316, -0.1074), (0.7574, -0.5228, -0.1353), (0.7831, -0.5122, -0.1582), (0.8125, -0.5, -0.1752), (0.8444, -0.4868, -0.1856), (0.8423, -0.4801, 0.1752), (0.8085, -0.4868, 0.1647), (0.7773, -0.493, 0.1477), (0.75, -0.4984, 0.1248), (0.7275, -0.5029, 0.09695), (0.7109, -0.5062, 0.06515), (0.7006, -0.5083, 0.03064), (0.6971, -0.509, -0.005241), (0.7006, -0.5083, -0.04113), (0.7109, -0.5062, -0.07563), (0.7275, -0.5029, -0.1074), (0.75, -0.4984, -0.1353), (0.7773, -0.493, -0.1582), (0.8085, -0.4868, -0.1752), (0.8423, -0.4801, -0.1856), (-0.1822, 1.832, -2.093), (-0.1822, 1.979, -2.036), (0.1092, 1.599, -1.494), (0.1195, 1.832, -2.093), (0.1195, 1.979, -2.036), (-0.1822, 1.888, -1.802), (-0.1822, 1.911, -2.062), (-0.1822, 1.741, -1.859), (-0.03268, 1.979, -2.036), (0.1195, 1.911, -2.062), (-0.03268, 1.832, -2.093), (0.1195, 1.888, -1.802), (0.1195, 1.741, -1.859), (6.51e-07, 1.573, -1.505), (-0.03268, 1.888, -1.802), (-0.03268, 1.741, -1.859), (0.1195, 1.82, -1.828), (-0.03268, 1.911, -2.062), (-0.1822, 1.82, -1.828), (-0.1822, 1.673, -1.685), (0.1195, 1.82, -1.628), (-0.1822, 1.82, -1.628), (0.1195, 1.673, -1.685), (-0.03268, 1.82, -1.628), (-0.03268, 1.673, -1.685), (-0.1822, 1.752, -1.654), (-0.1822, 1.845, -1.692), (0.1195, 1.698, -1.749), (0.1195, 1.777, -1.719), (-0.1822, 1.698, -1.749), (0.1195, 1.845, -1.692), (-0.03268, 1.845, -1.692), (-0.03268, 1.698, -1.749), (-0.1822, 1.777, -1.719), (0.2634, 1.82, -1.628), (0.1092, 1.723, -1.446), (0.1551, 1.662, -1.47), (0.2634, 1.845, -1.692), (0.2634, 1.673, -1.685), (0.2634, 1.752, -1.654), (0.2634, 1.698, -1.749), (0.2634, 1.777, -1.719), (0.5778, 0.7617, -2.258), (-0.6198, 0.807, -2.285), (0.8672, 0.7602, 0.4143), (-0.9446, 0.7284, 0.5015), (0.6808, 0.506, -2.279), (0.3827, 0.9019, -2.576), (0.005108, 0.9979, -2.654), (-0.3544, 0.9192, -2.515), (0.619, 0.7596, -1.751), (0.7645, 0.7469, -1.135), (0.8838, 0.6775, -0.393), (-0.7194, 0.5155, -2.375), (-0.6583, 0.7902, -1.8), (-0.6716, 0.8015, -1.215), (-0.7381, 0.7843, -0.451), (1.02, 0.542, 0.4907), (1.103, -0.0006602, 0.5492), (0.4852, 0.9195, 0.3823), (2.45e-07, 1.018, 0.4212), (-0.5091, 1.018, 0.4212), (-1.103, -0.0006594, 0.5492), (-1.02, 0.5412, 0.5049), (0.5, 1.0, -0.3974), (6.793e-05, 1.002, -0.3959), (-0.3988, 0.986, -0.4531), (0.4384, 0.9877, -1.06), (0.01756, 1.038, -1.238), (-0.3737, 0.9802, -1.128), (0.3575, 0.9075, -1.827), (-0.02088, 0.9795, -1.91), (-0.4784, 0.9621, -1.905), (-0.831, 0.5088, -1.843), (-0.9053, 0.502, -1.284), (-0.9684, 0.5074, -0.4389), (0.8365, 0.4998, -1.738), (0.9645, 0.4963, -1.099), (1.0, 0.5, -0.3909), (0.5985, 0.5972, 0.7027), (0.6181, -0.001511, 0.7808), (7.699e-08, 0.5972, 0.7027), (-0.5985, 0.5972, 0.7027), (-0.6181, -0.00151, 0.7808), (0.4654, 0.5108, -2.707), (1.192e-07, 0.5, -2.693), (-0.4918, 0.5031, -2.695), (0.2283, 1.097, -3.04), (0.0002285, 1.095, -3.039), (-0.2068, 0.9907, -2.991), (0.2283, 0.5485, -3.04), (7.063e-08, 0.5485, -3.04), (-0.2283, 0.5485, -3.04), (0.2283, 1.097, -3.36), (9.784e-08, 1.097, -3.36), (-0.2283, 1.097, -3.36), (0.2283, 0.5485, -3.36), (7.063e-08, 0.5485, -3.36), (-0.2283, 0.5485, -3.36), (0.2283, 1.097, -3.639), (9.784e-08, 1.097, -3.639), (-0.2283, 1.097, -3.639), (0.2283, 0.5485, -3.639), (7.063e-08, 0.5485, -3.639), (-0.2283, 0.5485, -3.639), (0.5958, 0.5485, -3.36), (0.5958, 1.097, -3.36), (0.5958, 0.5485, -3.639), (0.5958, 1.097, -3.639), (0.7507, 0.2128, -2.359), (-0.7985, 0.2493, -2.575), (1.102, 0.2744, 0.549), (-1.096, 0.2731, 0.5474), (-0.9172, 0.2113, -1.893), (-0.9774, 0.2122, -1.205), (-1.0, 0.2476, -0.3814), (0.9368, 0.2195, -1.825), (0.9994, 0.2482, -1.014), (1.0, 0.2495, -0.3798), (0.6181, 0.3069, 0.7808), (-3.656e-08, 0.3069, 0.7808), (-0.6181, 0.3069, 0.7808), (0.4959, 0.2472, -2.688), (7.441e-08, 0.2495, -2.693), (-0.5, 0.2495, -2.693), (0.8838, 0.6775, -0.6431), (-0.6947, 0.8017, -0.7867), (0.507, 0.9931, -0.6754), (0.1635, 1.641, -1.146), (-0.4995, 0.9931, -0.6885), (-0.9301, 0.5042, -0.82), (1.0, 0.5, -0.6217), (1.0, 0.2495, -0.7407), (-0.9939, 0.2272, -0.7188), (0.9661, 0.2495, -0.3715), (0.9661, 0.5, -0.3858), (0.9661, 0.5, -0.6217), (0.9661, 0.2495, -0.7407), (0.7276, 0.2834, -0.2259), (0.7276, 0.5679, -0.2868), (0.7276, 0.5679, -0.627), (0.7276, 0.2834, -0.7698), (0.6181, 0.3069, 0.7808), (0.6181, -0.001511, 0.7808), (-3.656e-08, 0.3069, 0.7808), (-1.561e-07, -0.00151, 0.7808), (-0.6181, 0.3069, 0.7808), (-0.6181, -0.00151, 0.7808), (0.2153, 1.167, -0.5725), (6.232e-06, 1.144, -0.5208), (-0.2166, 1.178, -0.5716), (0.2397, 1.343, -0.8489), (0.001187, 1.23, -0.8862), (-0.2143, 1.178, -0.8372), (0.2922, 1.295, -0.6971), (-0.3001, 1.157, -0.7014), (6.268e-07, 1.68, -1.131), (-0.1635, 1.641, -1.146), (0.1635, 1.456, -1.218), (6.547e-07, 1.418, -1.233), (-0.1635, 1.456, -1.218), (0.2322, 1.55, -1.182), (-0.2322, 1.55, -1.182), (6.314e-07, 1.749, -1.436), (-0.1092, 1.723, -1.446), (-0.1092, 1.599, -1.494), (-0.1551, 1.662, -1.47), (-0.7919, 0.3937, -2.548), (-1.045, 0.4266, 0.5209), (-0.8821, 0.3729, -1.889), (-0.9484, 0.3702, -1.265), (-0.9966, 0.3895, -0.4106), (0.4895, 0.3938, -2.684), (1.006e-07, 0.3957, -2.693), (-0.4999, 0.3957, -2.693), (0.7151, 0.3735, -2.294), (1.064, 0.4298, 0.5177), (0.8968, 0.3738, -1.766), (0.9954, 0.3925, -1.033), (1.0, 0.3957, -0.3862), (0.6067, 0.4764, 0.7352), (2.972e-08, 0.4764, 0.7352), (-0.6067, 0.4764, 0.7352), (1.0, 0.3957, -0.6713), (-0.9714, 0.3761, -0.7877), (0.9661, 0.3957, -0.3799), (0.9661, 0.3957, -0.6713), (0.7276, 0.4495, -0.2614), (0.7276, 0.4495, -0.6865), (-0.6692, 0.6682, -2.32), (-0.9888, 0.6412, 0.4971), (0.6409, 0.6459, -2.285), (0.9434, 0.6508, 0.4546), (-0.7667, 0.646, -1.814), (-0.8168, 0.6381, -1.271), (-0.881, 0.6318, -0.4604), (0.7512, 0.627, -1.741), (0.8838, 0.6058, -1.157), (0.9419, 0.5887, -0.3919), (0.5427, 0.7956, 0.5541), (1.61e-07, 0.8077, 0.5619), (-0.5538, 0.8077, 0.5619), (0.47, 0.7063, -2.717), (-0.4391, 0.7294, -2.646), (0.2283, 0.8228, -3.04), (-0.2513, 0.8071, -3.029), (0.2283, 0.8228, -3.36), (-0.2283, 0.8228, -3.36), (0.2283, 0.8228, -3.639), (8.423e-08, 0.8228, -3.639), (-0.2283, 0.8228, -3.639), (0.5958, 0.8228, -3.36), (0.5958, 0.8228, -3.639), (0.9419, 0.5887, -0.6324), (-0.8373, 0.6409, -0.8264), (0.9107, 0.6979, -0.01878), (-0.8492, 0.737, -0.02688), (0.4986, 0.9907, -0.05323), (2.065e-07, 1.008, -0.05635), (-0.4891, 0.9824, -0.05323), (-0.997, 0.5081, -0.009332), (0.902, 0.4749, 0.1324), (1.043, 0.2599, 0.007277), (-1.041, 0.2378, 0.004621), (1.035, 0.3862, -0.005537), (-1.028, 0.3851, -3.082e-05), (0.9745, 0.5948, -0.01599), (-0.9408, 0.6202, -0.02051), (-0.9815, 0.5066, -0.2104), (1.02, 0.5102, -0.1204), (1.027, 0.2561, -0.1339), (-1.025, 0.2404, -0.1514), (1.018, 0.4357, -0.1177), (-1.012, 0.3854, -0.1898), (0.9744, 0.5778, -0.1101), (-0.9203, 0.6204, -0.2117), (0.9009, 0.6905, -0.1553), (-0.827, 0.7393, -0.1837), (0.5021, 1.004, -0.1809), (1.97e-07, 1.005, -0.1818), (-0.4641, 0.9485, -0.2012), (0.9208, 0.7057, 0.1222), (-0.8732, 0.7378, 0.1505), (0.4885, 0.9508, 0.1095), (2.167e-07, 1.01, 0.07206), (-0.5038, 1.008, 0.07517), (-1.025, 0.5174, 0.2336), (1.043, 0.5214, 0.09804), (1.059, 0.2639, 0.153), (-1.063, 0.2407, 0.2037), (1.038, 0.4429, 0.08762), (-1.052, 0.3946, 0.2356), (0.99, 0.5829, 0.07619), (-0.9663, 0.626, 0.2122), (1.013, 0.5117, 0.1211), (1.008, 0.4331, 0.09811), (1.006, 0.4069, -0.002539), (0.9605, 0.5732, 0.08872), (0.945, 0.5903, -0.01299), (0.9906, 0.5005, -0.1384), (0.9889, 0.4259, -0.1005), (0.9449, 0.5636, -0.107), (0.8725, 0.4697, 0.0004525), (0.8969, 0.3963, 0.1094), (0.8943, 0.3701, 0.008785), (0.8491, 0.5363, 0.1), (0.8337, 0.5634, -0.001667), (0.8792, 0.4636, -0.1271), (0.8775, 0.3891, -0.08916), (0.8335, 0.5267, -0.09564), (-0.1822, -1.868, -2.051), (-0.1822, -2.007, -1.978), (0.1092, -1.57, -1.482), (0.1195, -1.868, -2.051), (0.1195, -2.007, -1.978), (-0.1822, -1.891, -1.755), (-0.1822, -1.943, -2.011), (-0.1822, -1.751, -1.828), (-0.03268, -2.007, -1.978), (0.1195, -1.943, -2.011), (-0.03268, -1.868, -2.051), (0.1195, -1.891, -1.755), (0.1195, -1.751, -1.828), (6.51e-07, -1.545, -1.494), (-0.03268, -1.891, -1.755), (-0.03268, -1.751, -1.828), (0.1195, -1.827, -1.789), (-0.03268, -1.943, -2.011), (-0.1822, -1.827, -1.789), (-0.1822, -1.665, -1.662), (0.1195, -1.804, -1.589), (-0.1822, -1.804, -1.589), (0.1195, -1.665, -1.662), (-0.03268, -1.804, -1.589), (-0.03268, -1.665, -1.662), (-0.1822, -1.74, -1.623), (-0.1822, -1.837, -1.651), (0.1195, -1.697, -1.724), (0.1195, -1.772, -1.685), (-0.1822, -1.697, -1.724), (0.1195, -1.837, -1.651), (-0.03268, -1.837, -1.651), (-0.03268, -1.697, -1.724), (-0.1822, -1.772, -1.685), (0.2634, -1.804, -1.589), (0.1092, -1.687, -1.42), (0.1551, -1.629, -1.451), (0.2634, -1.837, -1.651), (0.2634, -1.665, -1.662), (0.2634, -1.74, -1.623), (0.2634, -1.697, -1.724), (0.2634, -1.772, -1.685), (0.5778, -0.7617, -2.258), (-0.6198, -0.807, -2.285), (0.8672, -0.7602, 0.4143), (-0.9446, -0.7284, 0.5015), (0.6808, -0.506, -2.279), (0.7836, 0.0, -2.429), (0.3827, -0.9019, -2.576), (0.005108, -0.9979, -2.654), (-0.3544, -0.9192, -2.515), (0.619, -0.7596, -1.751), (0.7645, -0.7469, -1.135), (0.8838, -0.6775, -0.393), (-0.7987, 0.0, -2.576), (-0.7194, -0.5155, -2.375), (-0.6583, -0.7902, -1.8), (-0.6716, -0.8015, -1.215), (-0.7381, -0.7843, -0.451), (1.02, -0.542, 0.4907), (1.103, 0.0006602, 0.5492), (0.4852, -0.9195, 0.3823), (2.45e-07, -1.018, 0.4212), (-0.5091, -1.018, 0.4212), (-1.103, 0.0006594, 0.5492), (-1.02, -0.5412, 0.5049), (0.5, -1.0, -0.3974), (6.793e-05, -1.002, -0.3959), (-0.3988, -0.986, -0.4531), (0.4384, -0.9877, -1.06), (0.01756, -1.038, -1.238), (-0.3737, -0.9802, -1.128), (0.3575, -0.9075, -1.827), (-0.02088, -0.9795, -1.91), (-0.4784, -0.9621, -1.905), (-0.9886, -4.563e-10, -1.916), (-0.831, -0.5088, -1.843), (-1.0, 0.0, -1.009), (-0.9053, -0.502, -1.284), (-1.0, 0.0, -0.3798), (-0.9684, -0.5074, -0.4389), (0.8365, -0.4998, -1.738), (1.0, 0.0, -1.928), (0.9645, -0.4963, -1.099), (1.0, 0.0, -1.018), (1.0, -0.5, -0.3909), (1.0, 0.0, -0.3798), (0.5985, -0.5972, 0.7027), (0.6181, 0.001511, 0.7808), (7.699e-08, -0.5972, 0.7027), (-0.5985, -0.5972, 0.7027), (-0.6181, 0.00151, 0.7808), (0.4654, -0.5108, -2.707), (1.192e-07, -0.5, -2.693), (-0.4918, -0.5031, -2.695), (0.4996, 0.0, -2.692), (2.98e-08, 0.0, -2.693), (-0.5, 0.0, -2.693), (0.2283, -1.097, -3.04), (0.0002285, -1.095, -3.039), (-0.2068, -0.9907, -2.991), (0.2283, -0.5485, -3.04), (7.063e-08, -0.5485, -3.04), (-0.2283, -0.5485, -3.04), (0.2283, -1.097, -3.36), (9.784e-08, -1.097, -3.36), (-0.2283, -1.097, -3.36), (0.2283, -0.5485, -3.36), (7.063e-08, -0.5485, -3.36), (-0.2283, -0.5485, -3.36), (0.2283, -1.097, -3.639), (9.784e-08, -1.097, -3.639), (-0.2283, -1.097, -3.639), (0.2283, -0.5485, -3.639), (7.063e-08, -0.5485, -3.639), (-0.2283, -0.5485, -3.639), (0.5958, -0.5485, -3.36), (0.5958, -1.097, -3.36), (0.5958, -0.5485, -3.639), (0.5958, -1.097, -3.639), (0.7507, -0.2128, -2.359), (-0.7985, -0.2493, -2.575), (1.102, -0.2744, 0.549), (-1.096, -0.2731, 0.5474), (-0.9172, -0.2113, -1.893), (-0.9774, -0.2122, -1.205), (-1.0, -0.2476, -0.3814), (0.9368, -0.2195, -1.825), (0.9994, -0.2482, -1.014), (1.0, -0.2495, -0.3798), (0.6181, -0.3069, 0.7808), (-3.656e-08, -0.3069, 0.7808), (-0.6181, -0.3069, 0.7808), (0.4959, -0.2472, -2.688), (7.441e-08, -0.2495, -2.693), (-0.5, -0.2495, -2.693), (0.8838, -0.6775, -0.6431), (-0.6947, -0.8017, -0.7867), (0.507, -0.9931, -0.6754), (0.1635, -1.573, -1.131), (-0.4995, -0.9931, -0.6885), (-1.0, 0.0, -0.6731), (-0.9301, -0.5042, -0.82), (1.0, -0.5, -0.6217), (1.0, 0.0, -0.7928), (1.0, -0.2495, -0.7407), (-0.9939, -0.2272, -0.7188), (0.9661, -0.2495, -0.3715), (0.9661, 0.0, -0.3715), (0.9661, -0.5, -0.3858), (0.9661, -0.5, -0.6217), (0.9661, 0.0, -0.7928), (0.9661, -0.2495, -0.7407), (0.7276, -0.2834, -0.2259), (0.7276, 0.0, -0.225), (0.7276, -0.5679, -0.2868), (0.7276, -0.5679, -0.627), (0.7276, 0.0, -0.8323), (0.7276, -0.2834, -0.7698), (0.6181, -0.3069, 0.7808), (0.6181, 0.001511, 0.7808), (-3.656e-08, -0.3069, 0.7808), (-1.561e-07, 0.00151, 0.7808), (-0.6181, -0.3069, 0.7808), (-0.6181, 0.00151, 0.7808), (0.2153, -1.167, -0.5725), (6.232e-06, -1.144, -0.5208), (-0.2166, -1.178, -0.5716), (0.2397, -1.343, -0.8489), (0.001187, -1.23, -0.8862), (-0.2143, -1.178, -0.8372), (0.2922, -1.295, -0.6971), (-0.3001, -1.157, -0.7014), (6.268e-07, -1.61, -1.112), (-0.1635, -1.573, -1.131), (0.1635, -1.398, -1.223), (6.547e-07, -1.361, -1.242), (-0.1635, -1.398, -1.223), (0.2322, -1.487, -1.176), (-0.2322, -1.487, -1.176), (6.314e-07, -1.712, -1.407), (-0.1092, -1.687, -1.42), (-0.1092, -1.57, -1.482), (-0.1551, -1.629, -1.451), (-0.7919, -0.3937, -2.548), (-1.045, -0.4266, 0.5209), (-0.8821, -0.3729, -1.889), (-0.9484, -0.3702, -1.265), (-0.9966, -0.3895, -0.4106), (0.4895, -0.3938, -2.684), (1.006e-07, -0.3957, -2.693), (-0.4999, -0.3957, -2.693), (0.7151, -0.3735, -2.294), (1.064, -0.4298, 0.5177), (0.8968, -0.3738, -1.766), (0.9954, -0.3925, -1.033), (1.0, -0.3957, -0.3862), (0.6067, -0.4764, 0.7352), (2.972e-08, -0.4764, 0.7352), (-0.6067, -0.4764, 0.7352), (1.0, -0.3957, -0.6713), (-0.9714, -0.3761, -0.7877), (0.9661, -0.3957, -0.3799), (0.9661, -0.3957, -0.6713), (0.7276, -0.4495, -0.2614), (0.7276, -0.4495, -0.6865), (-0.6692, -0.6682, -2.32), (-0.9888, -0.6412, 0.4971), (0.6409, -0.6459, -2.285), (0.9434, -0.6508, 0.4546), (-0.7667, -0.646, -1.814), (-0.8168, -0.6381, -1.271), (-0.881, -0.6318, -0.4604), (0.7512, -0.627, -1.741), (0.8838, -0.6058, -1.157), (0.9419, -0.5887, -0.3919), (0.5427, -0.7956, 0.5541), (1.61e-07, -0.8077, 0.5619), (-0.5538, -0.8077, 0.5619), (0.47, -0.7063, -2.717), (-0.4391, -0.7294, -2.646), (0.2283, -0.8228, -3.04), (-0.2513, -0.8071, -3.029), (0.2283, -0.8228, -3.36), (-0.2283, -0.8228, -3.36), (0.2283, -0.8228, -3.639), (8.423e-08, -0.8228, -3.639), (-0.2283, -0.8228, -3.639), (0.5958, -0.8228, -3.36), (0.5958, -0.8228, -3.639), (0.9419, -0.5887, -0.6324), (-0.8373, -0.6409, -0.8264), (0.9107, -0.6979, -0.01878), (-0.8492, -0.737, -0.02688), (0.4986, -0.9907, -0.05323), (2.065e-07, -1.008, -0.05635), (-0.4891, -0.9824, -0.05323), (-1.043, 0.0, 0.007277), (-0.997, -0.5081, -0.009332), (0.902, -0.4749, 0.1324), (1.043, 0.0, 0.007277), (1.043, -0.2599, 0.007277), (-1.041, -0.2378, 0.004621), (1.035, -0.3862, -0.005537), (-1.028, -0.3851, -3.082e-05), (0.9745, -0.5948, -0.01599), (-0.9408, -0.6202, -0.02051), (-1.027, 0.0, -0.1339), (-0.9815, -0.5066, -0.2104), (1.02, -0.5102, -0.1204), (1.027, 0.0, -0.1339), (1.027, -0.2561, -0.1339), (-1.025, -0.2404, -0.1514), (1.018, -0.4357, -0.1177), (-1.012, -0.3854, -0.1898), (0.9744, -0.5778, -0.1101), (-0.9203, -0.6204, -0.2117), (0.9009, -0.6905, -0.1553), (-0.827, -0.7393, -0.1837), (0.5021, -1.004, -0.1809), (1.969e-07, -1.005, -0.1818), (-0.4641, -0.9485, -0.2012), (0.9208, -0.7057, 0.1222), (-0.8732, -0.7378, 0.1505), (0.4885, -0.9508, 0.1095), (2.167e-07, -1.01, 0.07206), (-0.5038, -1.008, 0.07517), (-1.059, 0.0, 0.153), (-1.025, -0.5174, 0.2336), (1.043, -0.5214, 0.09804), (1.059, 0.0, 0.153), (1.059, -0.2639, 0.153), (-1.063, -0.2407, 0.2037), (1.038, -0.4429, 0.08762), (-1.052, -0.3946, 0.2356), (0.99, -0.5829, 0.07619), (-0.9663, -0.626, 0.2122), (1.013, -0.5117, 0.1211), (1.008, -0.4331, 0.09811), (1.006, -0.4069, -0.002539), (0.9605, -0.5732, 0.08872), (0.945, -0.5903, -0.01299), (0.9906, -0.5005, -0.1384), (0.9889, -0.4259, -0.1005), (0.9449, -0.5636, -0.107), (0.8725, -0.4697, 0.0004525), (0.8969, -0.3963, 0.1094), (0.8943, -0.3701, 0.008785), (0.8491, -0.5363, 0.1), (0.8337, -0.5634, -0.001667), (0.8792, -0.4636, -0.1271), (0.8775, -0.3891, -0.08916), (0.8335, -0.5267, -0.09564)], [], [(6, 5, 20, 21), (14, 13, 28, 29), (7, 6, 21, 22), (0, 451, 15), (330, 14, 29), (8, 7, 22, 23), (1, 0, 15, 16), (9, 8, 23, 24), (2, 1, 16, 17), (10, 9, 24, 25), (3, 2, 17, 18), (11, 10, 25, 26), (4, 3, 18, 19), (12, 11, 26, 27), (5, 4, 19, 20), (13, 12, 27, 28), (20, 19, 34, 35), (28, 27, 42, 43), (21, 20, 35, 36), (29, 28, 43, 44), (22, 21, 36, 37), (15, 451, 30), (330, 29, 44), (23, 22, 37, 38), (16, 15, 30, 31), (24, 23, 38, 39), (17, 16, 31, 32), (25, 24, 39, 40), (18, 17, 32, 33), (26, 25, 40, 41), (19, 18, 33, 34), (27, 26, 41, 42), (39, 38, 53, 54), (32, 31, 46, 47), (40, 39, 54, 55), (33, 32, 47, 48), (41, 40, 55, 56), (34, 33, 48, 49), (42, 41, 56, 57), (35, 34, 49, 50), (43, 42, 57, 58), (36, 35, 50, 51), (44, 43, 58, 59), (37, 36, 51, 52), (30, 451, 45), (330, 44, 59), (38, 37, 52, 53), (31, 30, 45, 46), (58, 57, 72, 73), (51, 50, 65, 66), (59, 58, 73, 74), (52, 51, 66, 67), (45, 451, 60), (330, 59, 74), (53, 52, 67, 68), (46, 45, 60, 61), (54, 53, 68, 69), (47, 46, 61, 62), (55, 54, 69, 70), (48, 47, 62, 63), (56, 55, 70, 71), (49, 48, 63, 64), (57, 56, 71, 72), (50, 49, 64, 65), (62, 61, 76, 77), (70, 69, 84, 85), (63, 62, 77, 78), (71, 70, 85, 86), (64, 63, 78, 79), (72, 71, 86, 87), (65, 64, 79, 80), (73, 72, 87, 88), (66, 65, 80, 81), (74, 73, 88, 89), (67, 66, 81, 82), (60, 451, 75), (330, 74, 89), (68, 67, 82, 83), (61, 60, 75, 76), (69, 68, 83, 84), (81, 80, 95, 96), (89, 88, 103, 104), (82, 81, 96, 97), (75, 451, 90), (330, 89, 104), (83, 82, 97, 98), (76, 75, 90, 91), (84, 83, 98, 99), (77, 76, 91, 92), (85, 84, 99, 100), (78, 77, 92, 93), (86, 85, 100, 101), (79, 78, 93, 94), (87, 86, 101, 102), (80, 79, 94, 95), (88, 87, 102, 103), (100, 99, 114, 115), (93, 92, 107, 108), (101, 100, 115, 116), (94, 93, 108, 109), (102, 101, 116, 117), (95, 94, 109, 110), (103, 102, 117, 118), (96, 95, 110, 111), (104, 103, 118, 119), (97, 96, 111, 112), (90, 451, 105), (330, 104, 119), (98, 97, 112, 113), (91, 90, 105, 106), (99, 98, 113, 114), (92, 91, 106, 107), (119, 118, 133, 134), (112, 111, 126, 127), (105, 451, 120), (330, 119, 134), (113, 112, 127, 128), (106, 105, 120, 121), (114, 113, 128, 129), (107, 106, 121, 122), (115, 114, 129, 130), (108, 107, 122, 123), (116, 115, 130, 131), (109, 108, 123, 124), (117, 116, 131, 132), (110, 109, 124, 125), (118, 117, 132, 133), (111, 110, 125, 126), (131, 130, 145, 146), (124, 123, 138, 139), (132, 131, 146, 147), (125, 124, 139, 140), (133, 132, 147, 148), (126, 125, 140, 141), (134, 133, 148, 149), (127, 126, 141, 142), (120, 451, 135), (330, 134, 149), (128, 127, 142, 143), (121, 120, 135, 136), (129, 128, 143, 144), (122, 121, 136, 137), (130, 129, 144, 145), (123, 122, 137, 138), (135, 451, 150), (330, 149, 164), (143, 142, 157, 158), (136, 135, 150, 151), (144, 143, 158, 159), (137, 136, 151, 152), (145, 144, 159, 160), (138, 137, 152, 153), (146, 145, 160, 161), (139, 138, 153, 154), (147, 146, 161, 162), (140, 139, 154, 155), (148, 147, 162, 163), (141, 140, 155, 156), (149, 148, 163, 164), (142, 141, 156, 157), (154, 153, 168, 169), (162, 161, 176, 177), (155, 154, 169, 170), (163, 162, 177, 178), (156, 155, 170, 171), (164, 163, 178, 179), (157, 156, 171, 172), (150, 451, 165), (330, 164, 179), (158, 157, 172, 173), (151, 150, 165, 166), (159, 158, 173, 174), (152, 151, 166, 167), (160, 159, 174, 175), (153, 152, 167, 168), (161, 160, 175, 176), (173, 172, 187, 188), (166, 165, 180, 181), (174, 173, 188, 189), (167, 166, 181, 182), (175, 174, 189, 190), (168, 167, 182, 183), (176, 175, 190, 191), (169, 168, 183, 184), (177, 176, 191, 192), (170, 169, 184, 185), (178, 177, 192, 193), (171, 170, 185, 186), (179, 178, 193, 194), (172, 171, 186, 187), (165, 451, 180), (330, 179, 194), (192, 191, 206, 207), (185, 184, 199, 200), (193, 192, 207, 208), (186, 185, 200, 201), (194, 193, 208, 209), (187, 186, 201, 202), (180, 451, 195), (330, 194, 209), (188, 187, 202, 203), (181, 180, 195, 196), (189, 188, 203, 204), (182, 181, 196, 197), (190, 189, 204, 205), (183, 182, 197, 198), (191, 190, 205, 206), (184, 183, 198, 199), (196, 195, 210, 211), (204, 203, 218, 219), (197, 196, 211, 212), (205, 204, 219, 220), (198, 197, 212, 213), (206, 205, 220, 221), (199, 198, 213, 214), (207, 206, 221, 222), (200, 199, 214, 215), (208, 207, 222, 223), (201, 200, 215, 216), (209, 208, 223, 224), (202, 201, 216, 217), (195, 451, 210), (330, 209, 224), (203, 202, 217, 218), (215, 214, 229, 230), (223, 222, 237, 238), (216, 215, 230, 231), (224, 223, 238, 239), (217, 216, 231, 232), (210, 451, 225), (330, 224, 239), (218, 217, 232, 233), (211, 210, 225, 226), (219, 218, 233, 234), (212, 211, 226, 227), (220, 219, 234, 235), (213, 212, 227, 228), (221, 220, 235, 236), (214, 213, 228, 229), (222, 221, 236, 237), (234, 233, 248, 249), (227, 226, 241, 242), (235, 234, 249, 250), (228, 227, 242, 243), (236, 235, 250, 251), (229, 228, 243, 244), (237, 236, 251, 252), (230, 229, 244, 245), (238, 237, 252, 253), (231, 230, 245, 246), (239, 238, 253, 254), (232, 231, 246, 247), (225, 451, 240), (330, 239, 254), (233, 232, 247, 248), (226, 225, 240, 241), (253, 252, 267, 268), (246, 245, 260, 261), (254, 253, 268, 269), (247, 246, 261, 262), (240, 451, 255), (330, 254, 269), (248, 247, 262, 263), (241, 240, 255, 256), (249, 248, 263, 264), (242, 241, 256, 257), (250, 249, 264, 265), (243, 242, 257, 258), (251, 250, 265, 266), (244, 243, 258, 259), (252, 251, 266, 267), (245, 244, 259, 260), (265, 264, 279, 280), (258, 257, 272, 273), (266, 265, 280, 281), (259, 258, 273, 274), (267, 266, 281, 282), (260, 259, 274, 275), (268, 267, 282, 283), (261, 260, 275, 276), (269, 268, 283, 284), (262, 261, 276, 277), (255, 451, 270), (330, 269, 284), (263, 262, 277, 278), (256, 255, 270, 271), (264, 263, 278, 279), (257, 256, 271, 272), (284, 283, 298, 299), (277, 276, 291, 292), (270, 451, 285), (330, 284, 299), (278, 277, 292, 293), (271, 270, 285, 286), (279, 278, 293, 294), (272, 271, 286, 287), (280, 279, 294, 295), (273, 272, 287, 288), (281, 280, 295, 296), (274, 273, 288, 289), (282, 281, 296, 297), (275, 274, 289, 290), (283, 282, 297, 298), (276, 275, 290, 291), (288, 287, 302, 303), (296, 295, 310, 311), (289, 288, 303, 304), (297, 296, 311, 312), (290, 289, 304, 305), (298, 297, 312, 313), (291, 290, 305, 306), (299, 298, 313, 314), (292, 291, 306, 307), (285, 451, 300), (330, 299, 314), (293, 292, 307, 308), (286, 285, 300, 301), (294, 293, 308, 309), (287, 286, 301, 302), (295, 294, 309, 310), (307, 306, 321, 322), (300, 451, 315), (330, 314, 329), (308, 307, 322, 323), (301, 300, 315, 316), (309, 308, 323, 324), (302, 301, 316, 317), (310, 309, 324, 325), (303, 302, 317, 318), (311, 310, 325, 326), (304, 303, 318, 319), (312, 311, 326, 327), (305, 304, 319, 320), (313, 312, 327, 328), (306, 305, 320, 321), (314, 313, 328, 329), (326, 325, 341, 342), (319, 318, 334, 335), (327, 326, 342, 343), (320, 319, 335, 336), (328, 327, 343, 344), (321, 320, 336, 337), (329, 328, 344, 345), (322, 321, 337, 338), (315, 451, 331), (330, 329, 345), (323, 322, 338, 339), (316, 315, 331, 332), (324, 323, 339, 340), (317, 316, 332, 333), (325, 324, 340, 341), (318, 317, 333, 334), (331, 451, 346), (330, 345, 360), (339, 338, 353, 354), (332, 331, 346, 347), (340, 339, 354, 355), (333, 332, 347, 348), (341, 340, 355, 356), (334, 333, 348, 349), (342, 341, 356, 357), (335, 334, 349, 350), (343, 342, 357, 358), (336, 335, 350, 351), (344, 343, 358, 359), (337, 336, 351, 352), (345, 344, 359, 360), (338, 337, 352, 353), (350, 349, 364, 365), (358, 357, 372, 373), (351, 350, 365, 366), (359, 358, 373, 374), (352, 351, 366, 367), (360, 359, 374, 375), (353, 352, 367, 368), (346, 451, 361), (330, 360, 375), (354, 353, 368, 369), (347, 346, 361, 362), (355, 354, 369, 370), (348, 347, 362, 363), (356, 355, 370, 371), (349, 348, 363, 364), (357, 356, 371, 372), (369, 368, 383, 384), (362, 361, 376, 377), (370, 369, 384, 385), (363, 362, 377, 378), (371, 370, 385, 386), (364, 363, 378, 379), (372, 371, 386, 387), (365, 364, 379, 380), (373, 372, 387, 388), (366, 365, 380, 381), (374, 373, 388, 389), (367, 366, 381, 382), (375, 374, 389, 390), (368, 367, 382, 383), (361, 451, 376), (330, 375, 390), (388, 387, 402, 403), (381, 380, 395, 396), (389, 388, 403, 404), (382, 381, 396, 397), (390, 389, 404, 405), (383, 382, 397, 398), (376, 451, 391), (330, 390, 405), (384, 383, 398, 399), (377, 376, 391, 392), (385, 384, 399, 400), (378, 377, 392, 393), (386, 385, 400, 401), (379, 378, 393, 394), (387, 386, 401, 402), (380, 379, 394, 395), (400, 399, 414, 415), (393, 392, 407, 408), (401, 400, 415, 416), (394, 393, 408, 409), (402, 401, 416, 417), (395, 394, 409, 410), (403, 402, 417, 418), (396, 395, 410, 411), (404, 403, 418, 419), (397, 396, 411, 412), (405, 404, 419, 420), (398, 397, 412, 413), (391, 451, 406), (330, 405, 420), (399, 398, 413, 414), (392, 391, 406, 407), (419, 418, 433, 434), (412, 411, 426, 427), (420, 419, 434, 435), (413, 412, 427, 428), (406, 451, 421), (330, 420, 435), (414, 413, 428, 429), (407, 406, 421, 422), (415, 414, 429, 430), (408, 407, 422, 423), (416, 415, 430, 431), (409, 408, 423, 424), (417, 416, 431, 432), (410, 409, 424, 425), (418, 417, 432, 433), (411, 410, 425, 426), (423, 422, 437, 438), (431, 430, 445, 446), (424, 423, 438, 439), (432, 431, 446, 447), (425, 424, 439, 440), (433, 432, 447, 448), (426, 425, 440, 441), (434, 433, 448, 449), (427, 426, 441, 442), (435, 434, 449, 450), (428, 427, 442, 443), (421, 451, 436), (330, 435, 450), (429, 428, 443, 444), (422, 421, 436, 437), (430, 429, 444, 445), (442, 441, 457, 458), (450, 449, 465, 466), (443, 442, 458, 459), (436, 451, 452), (330, 450, 466), (444, 443, 459, 460), (437, 436, 452, 453), (445, 444, 460, 461), (438, 437, 453, 454), (446, 445, 461, 462), (439, 438, 454, 455), (447, 446, 462, 463), (440, 439, 455, 456), (448, 447, 463, 464), (441, 440, 456, 457), (449, 448, 464, 465), (462, 461, 476, 477), (455, 454, 469, 470), (463, 462, 477, 478), (456, 455, 470, 471), (464, 463, 478, 479), (457, 456, 471, 472), (465, 464, 479, 480), (458, 457, 472, 473), (466, 465, 480, 481), (459, 458, 473, 474), (452, 451, 467), (330, 466, 481), (460, 459, 474, 475), (453, 452, 467, 468), (461, 460, 475, 476), (454, 453, 468, 469), (481, 480, 13, 14), (474, 473, 6, 7), (467, 451, 0), (330, 481, 14), (475, 474, 7, 8), (468, 467, 0, 1), (476, 475, 8, 9), (469, 468, 1, 2), (477, 476, 9, 10), (470, 469, 2, 3), (478, 477, 10, 11), (471, 470, 3, 4), (479, 478, 11, 12), (472, 471, 4, 5), (480, 479, 12, 13), (473, 472, 5, 6), (488, 487, 502, 503), (496, 495, 510, 511), (489, 488, 503, 504), (482, 933, 497), (812, 496, 511), (490, 489, 504, 505), (483, 482, 497, 498), (491, 490, 505, 506), (484, 483, 498, 499), (492, 491, 506, 507), (485, 484, 499, 500), (493, 492, 507, 508), (486, 485, 500, 501), (494, 493, 508, 509), (487, 486, 501, 502), (495, 494, 509, 510), (502, 501, 516, 517), (510, 509, 524, 525), (503, 502, 517, 518), (511, 510, 525, 526), (504, 503, 518, 519), (497, 933, 512), (812, 511, 526), (505, 504, 519, 520), (498, 497, 512, 513), (506, 505, 520, 521), (499, 498, 513, 514), (507, 506, 521, 522), (500, 499, 514, 515), (508, 507, 522, 523), (501, 500, 515, 516), (509, 508, 523, 524), (521, 520, 535, 536), (514, 513, 528, 529), (522, 521, 536, 537), (515, 514, 529, 530), (523, 522, 537, 538), (516, 515, 530, 531), (524, 523, 538, 539), (517, 516, 531, 532), (525, 524, 539, 540), (518, 517, 532, 533), (526, 525, 540, 541), (519, 518, 533, 534), (512, 933, 527), (812, 526, 541), (520, 519, 534, 535), (513, 512, 527, 528), (540, 539, 554, 555), (533, 532, 547, 548), (541, 540, 555, 556), (534, 533, 548, 549), (527, 933, 542), (812, 541, 556), (535, 534, 549, 550), (528, 527, 542, 543), (536, 535, 550, 551), (529, 528, 543, 544), (537, 536, 551, 552), (530, 529, 544, 545), (538, 537, 552, 553), (531, 530, 545, 546), (539, 538, 553, 554), (532, 531, 546, 547), (544, 543, 558, 559), (552, 551, 566, 567), (545, 544, 559, 560), (553, 552, 567, 568), (546, 545, 560, 561), (554, 553, 568, 569), (547, 546, 561, 562), (555, 554, 569, 570), (548, 547, 562, 563), (556, 555, 570, 571), (549, 548, 563, 564), (542, 933, 557), (812, 556, 571), (550, 549, 564, 565), (543, 542, 557, 558), (551, 550, 565, 566), (563, 562, 577, 578), (571, 570, 585, 586), (564, 563, 578, 579), (557, 933, 572), (812, 571, 586), (565, 564, 579, 580), (558, 557, 572, 573), (566, 565, 580, 581), (559, 558, 573, 574), (567, 566, 581, 582), (560, 559, 574, 575), (568, 567, 582, 583), (561, 560, 575, 576), (569, 568, 583, 584), (562, 561, 576, 577), (570, 569, 584, 585), (582, 581, 596, 597), (575, 574, 589, 590), (583, 582, 597, 598), (576, 575, 590, 591), (584, 583, 598, 599), (577, 576, 591, 592), (585, 584, 599, 600), (578, 577, 592, 593), (586, 585, 600, 601), (579, 578, 593, 594), (572, 933, 587), (812, 586, 601), (580, 579, 594, 595), (573, 572, 587, 588), (581, 580, 595, 596), (574, 573, 588, 589), (601, 600, 615, 616), (594, 593, 608, 609), (587, 933, 602), (812, 601, 616), (595, 594, 609, 610), (588, 587, 602, 603), (596, 595, 610, 611), (589, 588, 603, 604), (597, 596, 611, 612), (590, 589, 604, 605), (598, 597, 612, 613), (591, 590, 605, 606), (599, 598, 613, 614), (592, 591, 606, 607), (600, 599, 614, 615), (593, 592, 607, 608), (613, 612, 627, 628), (606, 605, 620, 621), (614, 613, 628, 629), (607, 606, 621, 622), (615, 614, 629, 630), (608, 607, 622, 623), (616, 615, 630, 631), (609, 608, 623, 624), (602, 933, 617), (812, 616, 631), (610, 609, 624, 625), (603, 602, 617, 618), (611, 610, 625, 626), (604, 603, 618, 619), (612, 611, 626, 627), (605, 604, 619, 620), (617, 933, 632), (812, 631, 646), (625, 624, 639, 640), (618, 617, 632, 633), (626, 625, 640, 641), (619, 618, 633, 634), (627, 626, 641, 642), (620, 619, 634, 635), (628, 627, 642, 643), (621, 620, 635, 636), (629, 628, 643, 644), (622, 621, 636, 637), (630, 629, 644, 645), (623, 622, 637, 638), (631, 630, 645, 646), (624, 623, 638, 639), (636, 635, 650, 651), (644, 643, 658, 659), (637, 636, 651, 652), (645, 644, 659, 660), (638, 637, 652, 653), (646, 645, 660, 661), (639, 638, 653, 654), (632, 933, 647), (812, 646, 661), (640, 639, 654, 655), (633, 632, 647, 648), (641, 640, 655, 656), (634, 633, 648, 649), (642, 641, 656, 657), (635, 634, 649, 650), (643, 642, 657, 658), (655, 654, 669, 670), (648, 647, 662, 663), (656, 655, 670, 671), (649, 648, 663, 664), (657, 656, 671, 672), (650, 649, 664, 665), (658, 657, 672, 673), (651, 650, 665, 666), (659, 658, 673, 674), (652, 651, 666, 667), (660, 659, 674, 675), (653, 652, 667, 668), (661, 660, 675, 676), (654, 653, 668, 669), (647, 933, 662), (812, 661, 676), (674, 673, 688, 689), (667, 666, 681, 682), (675, 674, 689, 690), (668, 667, 682, 683), (676, 675, 690, 691), (669, 668, 683, 684), (662, 933, 677), (812, 676, 691), (670, 669, 684, 685), (663, 662, 677, 678), (671, 670, 685, 686), (664, 663, 678, 679), (672, 671, 686, 687), (665, 664, 679, 680), (673, 672, 687, 688), (666, 665, 680, 681), (678, 677, 692, 693), (686, 685, 700, 701), (679, 678, 693, 694), (687, 686, 701, 702), (680, 679, 694, 695), (688, 687, 702, 703), (681, 680, 695, 696), (689, 688, 703, 704), (682, 681, 696, 697), (690, 689, 704, 705), (683, 682, 697, 698), (691, 690, 705, 706), (684, 683, 698, 699), (677, 933, 692), (812, 691, 706), (685, 684, 699, 700), (697, 696, 711, 712), (705, 704, 719, 720), (698, 697, 712, 713), (706, 705, 720, 721), (699, 698, 713, 714), (692, 933, 707), (812, 706, 721), (700, 699, 714, 715), (693, 692, 707, 708), (701, 700, 715, 716), (694, 693, 708, 709), (702, 701, 716, 717), (695, 694, 709, 710), (703, 702, 717, 718), (696, 695, 710, 711), (704, 703, 718, 719), (716, 715, 730, 731), (709, 708, 723, 724), (717, 716, 731, 732), (710, 709, 724, 725), (718, 717, 732, 733), (711, 710, 725, 726), (719, 718, 733, 734), (712, 711, 726, 727), (720, 719, 734, 735), (713, 712, 727, 728), (721, 720, 735, 736), (714, 713, 728, 729), (707, 933, 722), (812, 721, 736), (715, 714, 729, 730), (708, 707, 722, 723), (735, 734, 749, 750), (728, 727, 742, 743), (736, 735, 750, 751), (729, 728, 743, 744), (722, 933, 737), (812, 736, 751), (730, 729, 744, 745), (723, 722, 737, 738), (731, 730, 745, 746), (724, 723, 738, 739), (732, 731, 746, 747), (725, 724, 739, 740), (733, 732, 747, 748), (726, 725, 740, 741), (734, 733, 748, 749), (727, 726, 741, 742), (747, 746, 761, 762), (740, 739, 754, 755), (748, 747, 762, 763), (741, 740, 755, 756), (749, 748, 763, 764), (742, 741, 756, 757), (750, 749, 764, 765), (743, 742, 757, 758), (751, 750, 765, 766), (744, 743, 758, 759), (737, 933, 752), (812, 751, 766), (745, 744, 759, 760), (738, 737, 752, 753), (746, 745, 760, 761), (739, 738, 753, 754), (766, 765, 780, 781), (759, 758, 773, 774), (752, 933, 767), (812, 766, 781), (760, 759, 774, 775), (753, 752, 767, 768), (761, 760, 775, 776), (754, 753, 768, 769), (762, 761, 776, 777), (755, 754, 769, 770), (763, 762, 777, 778), (756, 755, 770, 771), (764, 763, 778, 779), (757, 756, 771, 772), (765, 764, 779, 780), (758, 757, 772, 773), (770, 769, 784, 785), (778, 777, 792, 793), (771, 770, 785, 786), (779, 778, 793, 794), (772, 771, 786, 787), (780, 779, 794, 795), (773, 772, 787, 788), (781, 780, 795, 796), (774, 773, 788, 789), (767, 933, 782), (812, 781, 796), (775, 774, 789, 790), (768, 767, 782, 783), (776, 775, 790, 791), (769, 768, 783, 784), (777, 776, 791, 792), (789, 788, 803, 804), (782, 933, 797), (812, 796, 811), (790, 789, 804, 805), (783, 782, 797, 798), (791, 790, 805, 806), (784, 783, 798, 799), (792, 791, 806, 807), (785, 784, 799, 800), (793, 792, 807, 808), (786, 785, 800, 801), (794, 793, 808, 809), (787, 786, 801, 802), (795, 794, 809, 810), (788, 787, 802, 803), (796, 795, 810, 811), (808, 807, 823, 824), (801, 800, 816, 817), (809, 808, 824, 825), (802, 801, 817, 818), (810, 809, 825, 826), (803, 802, 818, 819), (811, 810, 826, 827), (804, 803, 819, 820), (797, 933, 813), (812, 811, 827), (805, 804, 820, 821), (798, 797, 813, 814), (806, 805, 821, 822), (799, 798, 814, 815), (807, 806, 822, 823), (800, 799, 815, 816), (813, 933, 828), (812, 827, 842), (821, 820, 835, 836), (814, 813, 828, 829), (822, 821, 836, 837), (815, 814, 829, 830), (823, 822, 837, 838), (816, 815, 830, 831), (824, 823, 838, 839), (817, 816, 831, 832), (825, 824, 839, 840), (818, 817, 832, 833), (826, 825, 840, 841), (819, 818, 833, 834), (827, 826, 841, 842), (820, 819, 834, 835), (832, 831, 846, 847), (840, 839, 854, 855), (833, 832, 847, 848), (841, 840, 855, 856), (834, 833, 848, 849), (842, 841, 856, 857), (835, 834, 849, 850), (828, 933, 843), (812, 842, 857), (836, 835, 850, 851), (829, 828, 843, 844), (837, 836, 851, 852), (830, 829, 844, 845), (838, 837, 852, 853), (831, 830, 845, 846), (839, 838, 853, 854), (851, 850, 865, 866), (844, 843, 858, 859), (852, 851, 866, 867), (845, 844, 859, 860), (853, 852, 867, 868), (846, 845, 860, 861), (854, 853, 868, 869), (847, 846, 861, 862), (855, 854, 869, 870), (848, 847, 862, 863), (856, 855, 870, 871), (849, 848, 863, 864), (857, 856, 871, 872), (850, 849, 864, 865), (843, 933, 858), (812, 857, 872), (870, 869, 884, 885), (863, 862, 877, 878), (871, 870, 885, 886), (864, 863, 878, 879), (872, 871, 886, 887), (865, 864, 879, 880), (858, 933, 873), (812, 872, 887), (866, 865, 880, 881), (859, 858, 873, 874), (867, 866, 881, 882), (860, 859, 874, 875), (868, 867, 882, 883), (861, 860, 875, 876), (869, 868, 883, 884), (862, 861, 876, 877), (882, 881, 896, 897), (875, 874, 889, 890), (883, 882, 897, 898), (876, 875, 890, 891), (884, 883, 898, 899), (877, 876, 891, 892), (885, 884, 899, 900), (878, 877, 892, 893), (886, 885, 900, 901), (879, 878, 893, 894), (887, 886, 901, 902), (880, 879, 894, 895), (873, 933, 888), (812, 887, 902), (881, 880, 895, 896), (874, 873, 888, 889), (901, 900, 915, 916), (894, 893, 908, 909), (902, 901, 916, 917), (895, 894, 909, 910), (888, 933, 903), (812, 902, 917), (896, 895, 910, 911), (889, 888, 903, 904), (897, 896, 911, 912), (890, 889, 904, 905), (898, 897, 912, 913), (891, 890, 905, 906), (899, 898, 913, 914), (892, 891, 906, 907), (900, 899, 914, 915), (893, 892, 907, 908), (905, 904, 919, 920), (913, 912, 927, 928), (906, 905, 920, 921), (914, 913, 928, 929), (907, 906, 921, 922), (915, 914, 929, 930), (908, 907, 922, 923), (916, 915, 930, 931), (909, 908, 923, 924), (917, 916, 931, 932), (910, 909, 924, 925), (903, 933, 918), (812, 917, 932), (911, 910, 925, 926), (904, 903, 918, 919), (912, 911, 926, 927), (924, 923, 939, 940), (932, 931, 947, 948), (925, 924, 940, 941), (918, 933, 934), (812, 932, 948), (926, 925, 941, 942), (919, 918, 934, 935), (927, 926, 942, 943), (920, 919, 935, 936), (928, 927, 943, 944), (921, 920, 936, 937), (929, 928, 944, 945), (922, 921, 937, 938), (930, 929, 945, 946), (923, 922, 938, 939), (931, 930, 946, 947), (944, 943, 958, 959), (937, 936, 951, 952), (945, 944, 959, 960), (938, 937, 952, 953), (946, 945, 960, 961), (939, 938, 953, 954), (947, 946, 961, 962), (940, 939, 954, 955), (948, 947, 962, 963), (941, 940, 955, 956), (934, 933, 949), (812, 948, 963), (942, 941, 956, 957), (935, 934, 949, 950), (943, 942, 957, 958), (936, 935, 950, 951), (963, 962, 495, 496), (956, 955, 488, 489), (949, 933, 482), (812, 963, 496), (957, 956, 489, 490), (950, 949, 482, 483), (958, 957, 490, 491), (951, 950, 483, 484), (959, 958, 491, 492), (952, 951, 484, 485), (960, 959, 492, 493), (953, 952, 485, 486), (961, 960, 493, 494), (954, 953, 486, 487), (962, 961, 494, 495), (955, 954, 487, 488), (982, 970, 964, 971), (981, 973, 967, 974), (984, 999, 998), (979, 974, 967, 976), (978, 972, 965, 969), (995, 978, 969, 990), (994, 975, 978, 995), (975, 968, 972, 978), (996, 979, 976, 991), (993, 971, 979, 996), (971, 964, 974, 979), (973, 980, 976, 967), (968, 975, 980, 973), (966, 986, 1002), (970, 981, 974, 964), (965, 972, 981, 970), (972, 968, 973, 981), (997, 982, 971, 993), (990, 969, 982, 997), (969, 965, 970, 982), (1128, 985, 989, 1130), (1130, 989, 983, 1129), (992, 994, 1001, 1005), (1129, 983, 988, 977), (977, 988, 986, 966), (999, 984, 987, 1127), (1127, 987, 985, 1128), (980, 992, 991, 976), (975, 994, 992, 980), (985, 990, 997, 989), (989, 997, 993, 983), (983, 993, 996, 988), (988, 996, 991, 986), (984, 994, 995, 987), (987, 995, 990, 985), (1003, 1000, 966, 1002), (998, 999, 1000, 1003), (1001, 998, 1003, 1005), (1005, 1003, 1002, 1004), (994, 984, 998, 1001), (986, 991, 1004, 1002), (991, 992, 1005, 1004), (1217, 1154, 1009, 1206), (1036, 1013, 1007, 1018), (1204, 1030, 1020, 1201), (1093, 1033, 1019, 1090), (1033, 1036, 1018, 1019), (1200, 1016, 1028, 1202), (1202, 1028, 1029, 1203), (1203, 1029, 1030, 1204), (1089, 1015, 1031, 1091), (1030, 1029, 1113, 1114), (1091, 1031, 1115, 1118), (1015, 1014, 1034, 1031), (1031, 1034, 1035, 1032), (1032, 1035, 1036, 1033), (1014, 1006, 1011, 1034), (1034, 1011, 1012, 1035), (1035, 1012, 1013, 1036), (1153, 1157, 1018, 1007), (1157, 1158, 1019, 1018), (1178, 1159, 1020, 1090), (1131, 1133, 1037, 1017), (1133, 1134, 1038, 1037), (1148, 1135, 1039, 1094), (1215, 1132, 1027, 1210), (1155, 1160, 1040, 1010), (1073, 1080, 1316, 1281), (1160, 1161, 1041, 1040), (1080, 1081, 1318, 1316), (1177, 1162, 1042, 1095), (1216, 1156, 1021, 1211), (1212, 1075, 1022, 1504), (1156, 1163, 1043, 1021), (1075, 1083, 1044, 1022), (1163, 1164, 1045, 1043), (1044, 1083, 1106, 1107), (1164, 1165, 1046, 1045), (1084, 1085, 1110, 1108), (1165, 1154, 1027, 1046), (1085, 1076, 1026, 1047), (1167, 1050, 1017, 1153), (1088, 1331, 1288, 1074), (1155, 1010, 1048, 1166), (1073, 1281, 1329, 1086), (1086, 1329, 1330, 1087), (1087, 1330, 1331, 1088), (1167, 1013, 1053, 1169), (1054, 1055, 1061, 1060), (1052, 1051, 1057, 1058), (1012, 1011, 1051, 1052), (1166, 1048, 1054, 1168), (1013, 1012, 1052, 1053), (1048, 1049, 1055, 1054), (1049, 1050, 1056, 1055), (1060, 1061, 1067, 1066), (1058, 1057, 1063, 1064), (1171, 1059, 1065, 1174), (1053, 1052, 1058, 1059), (1168, 1054, 1060, 1170), (1055, 1056, 1062, 1061), (1169, 1053, 1059, 1171), (1172, 1066, 1067, 1173), (1173, 1067, 1068, 1174), (1059, 1058, 1064, 1065), (1061, 1062, 1068, 1067), (1175, 1069, 1071, 1176), (1063, 1057, 1070, 1072), (1060, 1066, 1071, 1069), (1172, 1063, 1072, 1176), (1170, 1060, 1069, 1175), (1085, 1047, 1111, 1110), (1137, 1087, 1088, 1138), (1136, 1086, 1087, 1137), (1139, 1073, 1086, 1136), (1138, 1088, 1074, 1131), (1146, 1132, 1076, 1085), (1145, 1146, 1085, 1084), (1144, 1145, 1084, 1083), (1140, 1144, 1083, 1075), (1214, 1140, 1075, 1212), (1378, 1096, 1101, 1385), (1141, 1142, 1081, 1080), (1139, 1141, 1080, 1073), (1501, 1026, 1076, 1213), (1375, 1313, 1079, 1097), (1309, 1311, 1078, 1077), (1288, 1309, 1077, 1074), (1311, 1375, 1097, 1078), (1142, 1147, 1096, 1081), (1081, 1096, 1378, 1318), (1161, 1177, 1095, 1041), (1134, 1148, 1094, 1038), (1158, 1178, 1090, 1019), (1033, 1093, 1119, 1117), (1032, 1033, 1117, 1116), (1016, 1089, 1091, 1028), (1030, 1093, 1090, 1020), (1150, 1100, 1104, 1152), (1385, 1101, 1105, 1391), (1095, 1042, 1099, 1100), (1082, 1320, 1382, 1098), (1147, 1095, 1100, 1150), (1143, 1082, 1098, 1149), (1105, 1102, 1388, 1391), (1152, 1151, 1102, 1105), (1149, 1098, 1102, 1151), (1098, 1382, 1388, 1102), (1100, 1099, 1103, 1104), (1106, 1108, 1109, 1107), (1108, 1110, 1111, 1109), (1083, 1084, 1108, 1106), (1115, 1116, 1123, 1122), (1112, 1118, 1125, 1092), (1119, 1114, 1121, 1126), (1114, 1113, 1120, 1121), (1093, 1030, 1114, 1119), (1031, 1032, 1116, 1115), (1028, 1091, 1118, 1112), (1029, 1028, 1112, 1113), (1126, 1121, 1128, 1130), (1121, 1120, 1127, 1128), (1123, 1124, 1129, 977), (1125, 1122, 966, 1000), (1113, 1112, 1092, 1120), (1117, 1119, 1126, 1124), (1118, 1115, 1122, 1125), (1116, 1117, 1124, 1123), (1092, 1125, 1000, 999), (1122, 1123, 977, 966), (1120, 1092, 999, 1127), (1124, 1126, 1130, 1129), (1099, 1149, 1151, 1103), (1104, 1103, 1151, 1152), (1042, 1143, 1149, 1099), (1096, 1147, 1150, 1101), (1101, 1150, 1152, 1105), (1078, 1097, 1148, 1134), (1041, 1095, 1147, 1142), (1010, 1040, 1141, 1139), (1040, 1041, 1142, 1141), (1211, 1021, 1140, 1214), (1021, 1043, 1144, 1140), (1043, 1045, 1145, 1144), (1045, 1046, 1146, 1145), (1046, 1027, 1132, 1146), (1050, 1138, 1131, 1017), (1010, 1139, 1136, 1048), (1048, 1136, 1137, 1049), (1049, 1137, 1138, 1050), (1213, 1076, 1132, 1215), (1097, 1079, 1135, 1148), (1077, 1078, 1134, 1133), (1074, 1077, 1133, 1131), (1038, 1094, 1178, 1158), (1015, 1089, 1177, 1161), (1057, 1170, 1175, 1070), (1066, 1172, 1176, 1071), (1070, 1175, 1176, 1072), (1064, 1173, 1174, 1065), (1063, 1172, 1173, 1064), (1056, 1169, 1171, 1062), (1051, 1168, 1170, 1057), (1062, 1171, 1174, 1068), (1011, 1166, 1168, 1051), (1050, 1167, 1169, 1056), (1006, 1155, 1166, 1011), (1013, 1167, 1153, 1007), (1025, 1009, 1154, 1165), (1024, 1025, 1165, 1164), (1023, 1024, 1164, 1163), (1008, 1023, 1163, 1156), (1205, 1008, 1156, 1216), (1089, 1016, 1162, 1177), (1014, 1015, 1161, 1160), (1006, 1014, 1160, 1155), (1094, 1039, 1159, 1178), (1037, 1038, 1158, 1157), (1017, 1037, 1157, 1153), (1210, 1027, 1154, 1217), (1192, 1184, 1191, 1199), (1200, 1179, 1190, 1198), (1195, 1187, 1189, 1197), (1196, 1193, 1223, 1224), (1481, 1471, 1187, 1195), (1196, 1188, 1186, 1194), (1194, 1186, 1474, 1484), (1211, 1214, 1219, 1218), (1197, 1189, 1184, 1192), (1208, 1182, 1183, 1209), (1207, 1181, 1182, 1208), (1205, 1179, 1181, 1207), (1209, 1183, 1180, 1206), (1199, 1191, 1180, 1201), (1159, 1199, 1201, 1020), (1135, 1197, 1192, 1039), (1162, 1198, 1193, 1042), (1082, 1194, 1484, 1320), (1143, 1196, 1194, 1082), (1313, 1481, 1195, 1079), (1042, 1193, 1196, 1143), (1079, 1195, 1197, 1135), (1016, 1200, 1198, 1162), (1039, 1192, 1199, 1159), (1182, 1203, 1204, 1183), (1181, 1202, 1203, 1182), (1179, 1200, 1202, 1181), (1183, 1204, 1201, 1180), (1025, 1209, 1206, 1009), (1008, 1205, 1207, 1023), (1023, 1207, 1208, 1024), (1024, 1208, 1209, 1025), (1184, 1210, 1217, 1191), (1179, 1205, 1216, 1190), (1187, 1213, 1215, 1189), (1216, 1211, 1218, 1221), (1471, 1501, 1213, 1187), (1188, 1214, 1212, 1186), (1186, 1212, 1504, 1474), (1214, 1188, 1220, 1219), (1189, 1215, 1210, 1184), (1191, 1217, 1206, 1180), (1220, 1224, 1232, 1228), (1223, 1225, 1233, 1231), (1218, 1219, 1227, 1185), (1219, 1220, 1228, 1227), (1198, 1190, 1222, 1225), (1193, 1198, 1225, 1223), (1190, 1216, 1221, 1222), (1188, 1196, 1224, 1220), (1231, 1226, 1228, 1232), (1233, 1230, 1226, 1231), (1226, 1185, 1227, 1228), (1230, 1229, 1185, 1226), (1222, 1221, 1229, 1230), (1221, 1218, 1185, 1229), (1224, 1223, 1231, 1232), (1225, 1222, 1230, 1233), (1252, 1241, 1234, 1240), (1251, 1244, 1237, 1243), (1254, 1268, 1269), (1249, 1246, 1237, 1244), (1248, 1239, 1235, 1242), (1265, 1260, 1239, 1248), (1264, 1265, 1248, 1245), (1245, 1248, 1242, 1238), (1266, 1261, 1246, 1249), (1263, 1266, 1249, 1241), (1241, 1249, 1244, 1234), (1243, 1237, 1246, 1250), (1238, 1243, 1250, 1245), (1236, 1272, 1256), (1240, 1234, 1244, 1251), (1235, 1240, 1251, 1242), (1242, 1251, 1243, 1238), (1267, 1263, 1241, 1252), (1260, 1267, 1252, 1239), (1239, 1252, 1240, 1235), (1415, 1417, 1259, 1255), (1417, 1416, 1253, 1259), (1262, 1275, 1271, 1264), (1416, 1247, 1258, 1253), (1247, 1236, 1256, 1258), (1269, 1414, 1257, 1254), (1414, 1415, 1255, 1257), (1250, 1246, 1261, 1262), (1245, 1250, 1262, 1264), (1255, 1259, 1267, 1260), (1259, 1253, 1263, 1267), (1253, 1258, 1266, 1263), (1258, 1256, 1261, 1266), (1254, 1257, 1265, 1264), (1257, 1255, 1260, 1265), (1273, 1272, 1236, 1270), (1268, 1273, 1270, 1269), (1271, 1275, 1273, 1268), (1275, 1274, 1272, 1273), (1264, 1271, 1268, 1254), (1256, 1272, 1274, 1261), (1261, 1274, 1275, 1262), (1510, 1497, 1279, 1441), (1308, 1290, 1277, 1284), (1495, 1492, 1292, 1302), (1374, 1371, 1291, 1305), (1305, 1291, 1290, 1308), (1491, 1493, 1300, 1287), (1493, 1494, 1301, 1300), (1494, 1495, 1302, 1301), (1370, 1372, 1303, 1286), (1302, 1401, 1400, 1301), (1372, 1405, 1402, 1303), (1286, 1303, 1306, 1285), (1303, 1304, 1307, 1306), (1304, 1305, 1308, 1307), (1285, 1306, 1282, 1276), (1306, 1307, 1283, 1282), (1307, 1308, 1284, 1283), (1440, 1277, 1290, 1444), (1444, 1290, 1291, 1445), (1465, 1371, 1292, 1446), (1418, 1289, 1310, 1420), (1420, 1310, 1312, 1421), (1435, 1376, 1314, 1422), (1508, 1502, 1299, 1419), (1442, 1280, 1315, 1447), (1354, 1281, 1316, 1361), (1447, 1315, 1317, 1448), (1361, 1316, 1318, 1362), (1464, 1377, 1319, 1449), (1509, 1503, 1293, 1443), (1505, 1504, 1294, 1356), (1443, 1293, 1321, 1450), (1356, 1294, 1322, 1364), (1450, 1321, 1323, 1451), (1322, 1394, 1393, 1364), (1451, 1323, 1324, 1452), (1365, 1395, 1397, 1366), (1452, 1324, 1299, 1441), (1366, 1325, 1298, 1357), (1454, 1440, 1289, 1328), (1369, 1355, 1288, 1331), (1442, 1453, 1326, 1280), (1354, 1367, 1329, 1281), (1367, 1368, 1330, 1329), (1368, 1369, 1331, 1330), (1454, 1456, 1334, 1284), (1335, 1341, 1342, 1336), (1333, 1339, 1338, 1332), (1283, 1333, 1332, 1282), (1453, 1455, 1335, 1326), (1284, 1334, 1333, 1283), (1326, 1335, 1336, 1327), (1327, 1336, 1337, 1328), (1341, 1347, 1348, 1342), (1339, 1345, 1344, 1338), (1458, 1461, 1346, 1340), (1334, 1340, 1339, 1333), (1455, 1457, 1341, 1335), (1336, 1342, 1343, 1337), (1456, 1458, 1340, 1334), (1459, 1460, 1348, 1347), (1460, 1461, 1349, 1348), (1340, 1346, 1345, 1339), (1342, 1348, 1349, 1343), (1462, 1463, 1352, 1350), (1344, 1353, 1351, 1338), (1341, 1350, 1352, 1347), (1459, 1463, 1353, 1344), (1457, 1462, 1350, 1341), (1366, 1397, 1398, 1325), (1424, 1425, 1369, 1368), (1423, 1424, 1368, 1367), (1426, 1423, 1367, 1354), (1425, 1418, 1355, 1369), (1433, 1366, 1357, 1419), (1432, 1365, 1366, 1433), (1431, 1364, 1365, 1432), (1427, 1356, 1364, 1431), (1507, 1505, 1356, 1427), (1378, 1385, 1386, 1379), (1428, 1361, 1362, 1429), (1426, 1354, 1361, 1428), (1501, 1506, 1357, 1298), (1375, 1380, 1360, 1313), (1309, 1358, 1359, 1311), (1288, 1355, 1358, 1309), (1311, 1359, 1380, 1375), (1429, 1362, 1379, 1434), (1362, 1318, 1378, 1379), (1448, 1317, 1377, 1464), (1421, 1312, 1376, 1435), (1445, 1291, 1371, 1465), (1305, 1404, 1406, 1374), (1304, 1403, 1404, 1305), (1287, 1300, 1372, 1370), (1302, 1292, 1371, 1374), (1437, 1439, 1390, 1384), (1385, 1391, 1392, 1386), (1377, 1384, 1383, 1319), (1363, 1381, 1382, 1320), (1434, 1437, 1384, 1377), (1430, 1436, 1381, 1363), (1392, 1391, 1388, 1387), (1439, 1392, 1387, 1438), (1436, 1438, 1387, 1381), (1381, 1387, 1388, 1382), (1384, 1390, 1389, 1383), (1393, 1394, 1396, 1395), (1395, 1396, 1398, 1397), (1364, 1393, 1395, 1365), (1402, 1409, 1410, 1403), (1399, 1373, 1412, 1405), (1406, 1413, 1408, 1401), (1401, 1408, 1407, 1400), (1374, 1406, 1401, 1302), (1303, 1402, 1403, 1304), (1300, 1399, 1405, 1372), (1301, 1400, 1399, 1300), (1413, 1417, 1415, 1408), (1408, 1415, 1414, 1407), (1410, 1247, 1416, 1411), (1412, 1270, 1236, 1409), (1400, 1407, 1373, 1399), (1404, 1411, 1413, 1406), (1405, 1412, 1409, 1402), (1403, 1410, 1411, 1404), (1373, 1269, 1270, 1412), (1409, 1236, 1247, 1410), (1407, 1414, 1269, 1373), (1411, 1416, 1417, 1413), (1383, 1389, 1438, 1436), (1390, 1439, 1438, 1389), (1319, 1383, 1436, 1430), (1379, 1386, 1437, 1434), (1386, 1392, 1439, 1437), (1359, 1421, 1435, 1380), (1317, 1429, 1434, 1377), (1280, 1426, 1428, 1315), (1315, 1428, 1429, 1317), (1503, 1507, 1427, 1293), (1293, 1427, 1431, 1321), (1321, 1431, 1432, 1323), (1323, 1432, 1433, 1324), (1324, 1433, 1419, 1299), (1328, 1289, 1418, 1425), (1280, 1326, 1423, 1426), (1326, 1327, 1424, 1423), (1327, 1328, 1425, 1424), (1506, 1508, 1419, 1357), (1380, 1435, 1422, 1360), (1358, 1420, 1421, 1359), (1355, 1418, 1420, 1358), (1312, 1445, 1465, 1376), (1286, 1448, 1464, 1370), (1338, 1351, 1462, 1457), (1347, 1352, 1463, 1459), (1351, 1353, 1463, 1462), (1345, 1346, 1461, 1460), (1344, 1345, 1460, 1459), (1337, 1343, 1458, 1456), (1332, 1338, 1457, 1455), (1343, 1349, 1461, 1458), (1282, 1332, 1455, 1453), (1328, 1337, 1456, 1454), (1276, 1282, 1453, 1442), (1284, 1277, 1440, 1454), (1297, 1452, 1441, 1279), (1296, 1451, 1452, 1297), (1295, 1450, 1451, 1296), (1278, 1443, 1450, 1295), (1496, 1509, 1443, 1278), (1370, 1464, 1449, 1287), (1285, 1447, 1448, 1286), (1276, 1442, 1447, 1285), (1376, 1465, 1446, 1314), (1310, 1444, 1445, 1312), (1289, 1440, 1444, 1310), (1502, 1510, 1441, 1299), (1482, 1490, 1480, 1472), (1491, 1489, 1479, 1466), (1486, 1488, 1478, 1476), (1487, 1517, 1516, 1483), (1481, 1486, 1476, 1471), (1487, 1485, 1475, 1477), (1485, 1484, 1474, 1475), (1503, 1511, 1512, 1507), (1488, 1482, 1472, 1478), (1499, 1500, 1470, 1469), (1498, 1499, 1469, 1468), (1496, 1498, 1468, 1466), (1500, 1497, 1467, 1470), (1490, 1492, 1467, 1480), (1446, 1292, 1492, 1490), (1422, 1314, 1482, 1488), (1449, 1319, 1483, 1489), (1363, 1320, 1484, 1485), (1430, 1363, 1485, 1487), (1313, 1360, 1486, 1481), (1319, 1430, 1487, 1483), (1360, 1422, 1488, 1486), (1287, 1449, 1489, 1491), (1314, 1446, 1490, 1482), (1469, 1470, 1495, 1494), (1468, 1469, 1494, 1493), (1466, 1468, 1493, 1491), (1470, 1467, 1492, 1495), (1297, 1279, 1497, 1500), (1278, 1295, 1498, 1496), (1295, 1296, 1499, 1498), (1296, 1297, 1500, 1499), (1472, 1480, 1510, 1502), (1466, 1479, 1509, 1496), (1476, 1478, 1508, 1506), (1509, 1514, 1511, 1503), (1471, 1476, 1506, 1501), (1477, 1475, 1505, 1507), (1475, 1474, 1504, 1505), (1507, 1512, 1513, 1477), (1478, 1472, 1502, 1508), (1480, 1467, 1497, 1510), (1513, 1521, 1525, 1517), (1516, 1524, 1526, 1518), (1511, 1473, 1520, 1512), (1512, 1520, 1521, 1513), (1489, 1518, 1515, 1479), (1483, 1516, 1518, 1489), (1479, 1515, 1514, 1509), (1477, 1513, 1517, 1487), (1524, 1525, 1521, 1519), (1526, 1524, 1519, 1523), (1519, 1521, 1520, 1473), (1523, 1519, 1473, 1522), (1515, 1523, 1522, 1514), (1514, 1522, 1473, 1511), (1517, 1525, 1524, 1516), (1518, 1526, 1523, 1515)])
me_cube.polygons.foreach_set('material_index', [0, 0, 0, 0, 0, 0, 0, 0, 0, 0, 0, 0, 0, 0, 0, 0, 0, 0, 0, 0, 0, 0, 0, 0, 0, 0, 0, 0, 0, 0, 0, 0, 0, 0, 0, 0, 0, 0, 0, 0, 0, 0, 0, 0, 0, 0, 0, 0, 0, 0, 0, 0, 0, 0, 0, 0, 0, 0, 0, 0, 0, 0, 0, 0, 0, 0, 0, 0, 0, 0, 0, 0, 0, 0, 0, 0, 0, 0, 0, 0, 0, 0, 0, 0, 0, 0, 0, 0, 0, 0, 0, 0, 0, 0, 0, 0, 0, 0, 0, 0, 0, 0, 0, 0, 0, 0, 0, 0, 0, 0, 0, 0, 0, 0, 0, 0, 0, 0, 0, 0, 0, 0, 0, 0, 0, 0, 0, 0, 0, 0, 0, 0, 0, 0, 0, 0, 0, 0, 0, 0, 0, 0, 0, 0, 0, 0, 0, 0, 0, 0, 0, 0, 0, 0, 0, 0, 0, 0, 0, 0, 0, 0, 0, 0, 1, 0, 1, 0, 0, 1, 0, 1, 0, 1, 0, 0, 1, 0, 1, 0, 1, 0, 0, 0, 0, 1, 0, 1, 0, 1, 0, 0, 0, 1, 0, 1, 0, 1, 0, 0, 1, 0, 1, 0, 1, 0, 1, 0, 0, 1, 0, 1, 0, 1, 0, 0, 1, 0, 1, 0, 1, 0, 0, 1, 1, 0, 1, 0, 1, 0, 0, 1, 0, 1, 0, 1, 0, 1, 0, 0, 1, 0, 1, 0, 1, 0, 0, 1, 0, 1, 0, 1, 0, 0, 1, 0, 0, 1, 0, 1, 0, 0, 1, 0, 1, 0, 1, 0, 1, 0, 0, 1, 1, 0, 1, 0, 0, 1, 0, 1, 0, 1, 0, 0, 1, 0, 1, 0, 0, 1, 0, 0, 1, 0, 1, 0, 1, 0, 0, 0, 0, 0, 0, 1, 0, 0, 0, 0, 0, 0, 0, 0, 0, 0, 0, 0, 0, 0, 0, 0, 0, 0, 0, 0, 0, 0, 0, 0, 0, 0, 0, 0, 0, 0, 0, 0, 0, 0, 0, 0, 0, 0, 0, 0, 0, 0, 0, 0, 0, 0, 0, 0, 0, 0, 0, 0, 0, 0, 0, 0, 0, 0, 0, 0, 0, 0, 0, 0, 0, 0, 0, 0, 0, 0, 0, 0, 0, 0, 0, 0, 0, 0, 0, 0, 0, 0, 0, 0, 0, 0, 0, 0, 0, 0, 0, 0, 0, 0, 0, 0, 0, 0, 0, 0, 0, 0, 0, 0, 0, 0, 0, 0, 0, 0, 0, 0, 0, 0, 0, 0, 0, 0, 0, 0, 0, 0, 0, 0, 0, 0, 0, 0, 0, 0, 0, 0, 0, 0, 0, 0, 0, 0, 0, 0, 0, 0, 0, 0, 0, 0, 0, 0, 0, 0, 0, 0, 0, 0, 0, 0, 0, 0, 0, 0, 0, 0, 0, 0, 0, 0, 0, 0, 0, 0, 0, 0, 0, 0, 0, 0, 0, 0, 0, 0, 0, 0, 0, 0, 0, 0, 0, 0, 0, 0, 0, 0, 0, 0, 0, 0, 0, 0, 0, 0, 0, 0, 0, 0, 0, 0, 0, 0, 0, 0, 0, 0, 0, 0, 0, 0, 0, 0, 0, 0, 0, 0, 0, 0, 0, 0, 0, 0, 0, 0, 0, 0, 0, 0, 0, 0, 0, 0, 0, 0, 0, 0, 0, 0, 0, 0, 0, 0, 0, 0, 0, 0, 0, 0, 0, 0, 0, 0, 0, 0, 0, 0, 0, 0, 0, 0, 0, 0, 0, 0, 0, 0, 0, 0, 0, 0, 0, 0, 0, 0, 0, 0, 0, 0, 0, 0, 0, 0, 0, 0, 0, 0, 0, 0, 0, 0, 0, 0, 0, 0, 0, 0, 0, 0, 0, 0, 0, 0, 0, 0, 0, 0, 0, 0, 0, 0, 0, 0, 0, 0, 0, 0, 0, 0, 0, 0, 0, 0, 0, 0, 0, 0, 0, 0, 0, 0, 0, 0, 0, 0, 0, 0, 0, 0, 0, 0, 0, 0, 0, 0, 0, 0, 0, 0, 0, 0, 0, 0, 0, 0, 0, 0, 0, 0, 0, 0, 0, 0, 0, 0, 0, 0, 0, 0, 0, 0, 0, 0, 0, 0, 0, 0, 0, 0, 0, 0, 0, 0, 0, 0, 0, 0, 0, 0, 0, 0, 0, 0, 0, 0, 0, 0, 0, 0, 0, 0, 0, 0, 0, 0, 0, 0, 0, 0, 0, 0, 0, 1, 0, 1, 0, 0, 0, 0, 0, 0, 1, 0, 1, 0, 0, 1, 1, 0, 1, 0, 1, 0, 0, 1, 0, 1, 0, 1, 0, 1, 0, 0, 1, 0, 1, 0, 1, 0, 0, 1, 0, 1, 0, 1, 0, 0, 1, 0, 0, 1, 0, 1, 0, 0, 1, 0, 1, 0, 1, 0, 1, 1, 0, 1, 1, 0, 1, 1, 0, 1, 0, 1, 0, 1, 0, 0, 1, 0, 1, 0, 0, 1, 0, 0, 1, 0, 1, 0, 1, 0, 1, 1, 0, 1, 0, 1, 0, 1, 0, 0, 1, 0, 1, 0, 1, 0, 0, 1, 0, 1, 0, 1, 1, 0, 0, 1, 0, 1, 0, 1, 0, 1, 0, 0, 1, 0, 1, 0, 0, 0, 0, 0, 0, 1, 0, 1, 0, 0, 1, 0, 1, 0, 1, 0, 0, 0, 0, 0, 0, 0, 0, 0, 0, 0, 0, 0, 0, 0, 0, 0, 0, 0, 0, 0, 0, 0, 0, 0, 0, 0, 0, 0, 0, 0, 0, 0, 0, 0, 0, 0, 0, 0, 0, 0, 0, 0, 0, 0, 0, 0, 0, 0, 0, 0, 0, 0, 0, 0, 0, 0, 0, 0, 0, 0, 0, 0, 0, 0, 0, 0, 0, 0, 0, 0, 0, 0, 0, 0, 0, 0, 0, 0, 0, 0, 0, 0, 0, 0, 0, 0, 0, 0, 0, 0, 0, 0, 0, 0, 0, 0, 0, 0, 0, 0, 0, 0, 0, 0, 0, 0, 0, 0, 0, 0, 0, 0, 0, 0, 0, 0, 0, 0, 0, 0, 0, 0, 0, 0, 0, 0, 0, 0, 0, 0, 0, 0, 0, 0, 0, 0, 0, 0, 0, 0, 0, 0, 0, 0, 0, 0, 0, 0, 0, 0, 0, 0, 0, 0, 0, 0, 0, 0, 0, 0, 0, 0, 0, 0, 0, 0, 0, 0, 0, 0, 0, 0, 0, 0, 0, 0, 0, 0, 0, 0, 0, 0, 0, 0, 0, 0, 0, 0, 0, 0, 0, 0, 0, 0, 0, 0, 0, 0, 0, 0, 0, 0, 0, 0, 0, 0, 0, 0, 0, 0, 0, 0, 0, 0, 0, 0, 0, 0, 0, 0, 0, 0, 0, 0, 0, 0, 0, 0, 0, 0, 0, 0, 0, 0, 0, 0, 0, 0, 0, 0, 0, 0, 0, 0, 0, 0, 0, 0, 0, 0, 0, 0, 0, 0, 0, 0, 0, 0, 0, 0, 0, 0, 0, 0, 0, 0, 0, 0, 0, 0, 0, 0, 0, 0, 0, 0, 0, 0, 0, 0, 0, 0, 0, 0, 0, 0, 0, 0, 0, 0, 0, 0, 0, 0, 0, 0, 0, 0, 0, 0, 0, 0, 0, 0, 0, 0, 0, 0, 0, 0, 0, 0, 0, 0, 0, 0, 0, 0, 0, 0, 0, 0, 0, 0, 0, 0, 0, 0, 0, 0, 0, 0, 0, 0, 0, 0, 0, 0, 0, 0, 0, 0, 0, 0, 0, 0, 0, 0, 0, 0, 0, 0, 0, 0, 0, 0, 0, 0, 0, 0, 0, 0, 0, 0, 0, 0, 0, 0, 0, 0, 0, 0, 0, 0, 0, 0, 0, 0, 0, 0, 0, 0, 0, 0, 0, 0, 0, 0, 0, 0, 0, 0, 0, 0, 0, 0, 0, 0, 0, 0, 0, 0, 0, 0, 0, 0, 0, 0, 0, 0, 0, 0, 0, 0, 0, 0, 0, 0, 0, 0, 0, 0, 0, 0, 0, 0, 0, 0, 0, 0, 0, 0, 0, 0, 0, 0, 0, 0, 0, 0, 0, 0, 0, 0, 0, 0, 0, 0, 0, 0, 0, 0, 0, 0, 0, 0, 0, 0, 0, 0, 0, 0, 0, 0, 0, 0, 0, 0, 0, 0, 0, 0, 0, 0, 0, 0, 0, 0, 0, 0, 0, 0, 0, 0, 0, 0, 0, 0, 0, 0, 0, 0, 0, 0, 0, 0, 0, 0, 0, 0, 0, 0, 0, 0, 0, 0, 0, 0, 0, 0, 0, 0, 0, 0, 0, 0, 0, 0, 0, 0, 0, 0, 0, 0, 0, 0, 0, 0, 0, 0, 0, 0, 0, 0, 0, 0, 0, 0, 0, 0, 0, 0, 0, 0, 0, 0, 0, 0, 0, 0, 0, 0, 0, 0, 0, 0, 0, 0, 0, 0, 0, 0, 0, 0, 0, 0, 0, 0, 0, 0, 0, 0, 0, 0, 0, 0, 0, 0, 0, 0, 0, 0, 0, 0, 0, 0, 0, 0, 0, 0, 0, 0, 0, 0, 0, 0, 0, 0, 0, 0, 0, 0, 0, 0, 0, 0, 0, 0, 0, 0, 0, 0, 0, 0, 0, 0, 0, 0, 0, 0, 0, 0, 0, 0, 0, 0, 0, 0, 0, 0, 0, 0, 0, 0, 0, 0, 0, 0, 0, 0, 0, 0, 0, 0, 0, 0, 0, 0, 0, 0, 0, 0, 0, 0, 0, 0, 0, 0, 0, 0, 0, 0, 0, 0, 0, 0, 0, 0, 0, 0, 0, 0, 0, 0, 0, 0, 0, 0, 0, 0, 0, 0, 0, 0, 0, 0, 0, 0, 0, 0, 0, 0, 0, 0, 0, 0, 0, 0, 0, 0, 0, 0, 0, 0, 0, 0, 0, 0, 0, 0, 0, 0, 0, 0, 0, 0])
me_cube.materials.append(mat_material_001)
me_cube.materials.append(mat_material)
me_cube.use_remesh_preserve_volume = False
me_cube.use_remesh_preserve_attributes = False
me_cube.use_mirror_vertex_groups = False
me_cube.update()

# ---- objects
ob_cube = bpy.data.objects.new('Cube', me_cube)
ob_lamp = bpy.data.objects.new('Lamp', light_lamp)
ob_camera = bpy.data.objects.new('Camera', cam_camera)

# ---- transforms, parenting, visibility, modifiers, constraints
ob_cube.location = (0.0, 0.0, 3.507)
ob_cube.lock_rotations_4d = False
ob_cube.empty_display_type = 'ARROWS'
ob_cube.lineart.crease_threshold = 0.0
_vg = ob_cube.vertex_groups.new(name='Left hand')
_m = ob_cube.modifiers.new('Subsurf', 'SUBSURF')
_m.uv_smooth = 'PRESERVE_CORNERS'
_m.quality = 2
_m.levels = 3
_m.show_only_control_edges = False
ob_lamp.location = (4.076, 1.005, 5.904)
ob_lamp.rotation_euler = (0.6503, 0.05522, 1.866)
ob_lamp.lock_rotations_4d = False
ob_lamp.empty_display_type = 'ARROWS'
ob_lamp.color = (0.0, 0.0, 0.0, 0.0)
ob_lamp.lineart.crease_threshold = 0.0
ob_camera.location = (11.14, -9.296, 8.65)
ob_camera.rotation_euler = (1.109, 0.01082, 0.8149)
ob_camera.lock_rotations_4d = False
ob_camera.empty_display_type = 'ARROWS'
ob_camera.color = (0.0, 0.0, 0.0, 0.0)
ob_camera.display_type = 'WIRE'
ob_camera.lineart.crease_threshold = 0.0

# ---- collection membership
col_collection_1.objects.link(ob_cube)
col_collection_1.objects.link(ob_lamp)
col_collection_1.objects.link(ob_camera)

# ---- scene / render settings (as saved in the file)
scene.camera = ob_camera
scene.frame_start = 1; scene.frame_end = 250; scene.frame_set(1)
scene.render.engine = 'BLENDER_EEVEE_NEXT'
scene.render.resolution_percentage = 50
scene.render.dither_intensity = 0.0
scene.cycles.use_denoising = False
scene.cycles.samples = 128
scene.cycles.sampling_pattern = 'TABULATED_SOBOL'
scene.cycles.light_sampling_threshold = 0.0
scene.cycles.use_adaptive_sampling = False
scene.cycles.use_light_tree = False
scene.cycles.blur_glossy = 0.0
scene.cycles.sample_clamp_indirect = 0.0
scene.view_settings.view_transform = 'Standard'
bpy.context.view_layer.update()
